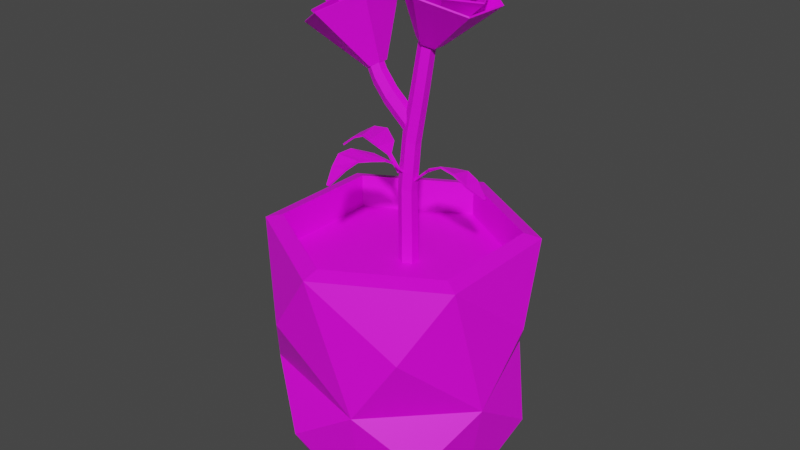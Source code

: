 # Source: SAKSI.blend  (saved by Blender 3.2.14; exported with 4.5.12 LTS)
import bpy
from mathutils import Matrix  # noqa: F401  (used for matrix-valued properties, if any)

bpy.ops.wm.read_factory_settings(use_empty=True)
scene = bpy.context.scene
scene.name = 'Scene'

# ---- collections
col_saks = bpy.data.collections.new('saksı'); scene.collection.children.link(col_saks)

# ---- images (referenced by path relative to the original .blend; pixels are not part of the script)
import os
ASSET_DIR = os.environ.get("B2B_ASSET_DIR", "")  # directory of the original .blend (textures are referenced by path, not embedded)
HERE = os.path.dirname(os.path.abspath(__file__))  # packed textures are extracted next to this script under _unpacked/

def load_image(name, relpath, width, height, colorspace="sRGB"):
    """Load a texture the original file referenced (path relative to the .blend, or extracted next to this script)."""
    p = next((c for c in (os.path.join(HERE, relpath), os.path.join(ASSET_DIR, relpath)) if relpath and os.path.exists(c)), "")
    if p:
        img = bpy.data.images.load(p, check_existing=True)
        img.name = name
    else:  # same state as the original file: an image datablock whose file is absent (Cycles renders it pink)
        img = bpy.data.images.new(name, width, height)
        img.source = "FILE"
        img.filepath = "//" + (relpath or name)
    img.colorspace_settings.name = colorspace
    return img
img_untitled_4_png_010 = load_image('Untitled-4.png.010', 'Untitled-4.png', 1024, 1024, 'sRGB')

# ---- materials (node trees are filled in below, after node groups)
mat_material_039 = bpy.data.materials.new('Material.039')
mat_material_039.use_transparent_shadow = False

# ---- material node trees
mat_material_039.use_nodes = True; mat_material_039.node_tree.nodes.clear()
_N = mat_material_039.node_tree.nodes; _L = mat_material_039.node_tree.links
n0 = _N.new('ShaderNodeBsdfPrincipled'); n0.name = 'Principled BSDF'; n0.location = (10, 300)
n0.distribution = 'GGX'
n0.subsurface_method = 'RANDOM_WALK_SKIN'
n0.inputs[3].default_value = 1.45
n0.inputs[27].default_value = (0.0, 0.0, 0.0, 1.0)
n0.inputs[28].default_value = 1.0
n1 = _N.new('ShaderNodeOutputMaterial'); n1.name = 'Material Output'; n1.location = (300, 300)
n2 = _N.new('ShaderNodeTexImage'); n2.name = 'Image Texture'; n2.location = (-347, 274)
n2.image = img_untitled_4_png_010
_L.new(n0.outputs[0], n1.inputs[0])
_L.new(n2.outputs[0], n0.inputs[0])
n1.is_active_output = True

# ---- world
world_world = bpy.data.worlds.new('World'); scene.world = world_world
world_world.use_nodes = True; world_world.node_tree.nodes.clear()
_N = world_world.node_tree.nodes; _L = world_world.node_tree.links
n0 = _N.new('ShaderNodeOutputWorld'); n0.name = 'World Output'; n0.location = (300, 300)
n1 = _N.new('ShaderNodeBackground'); n1.name = 'Background'; n1.location = (10, 300)
n1.inputs[0].default_value = (0.05088, 0.05088, 0.05088, 1.0)
_L.new(n1.outputs[0], n0.inputs[0])
n0.is_active_output = True
world_world.color = (0.05088, 0.05088, 0.05088)
world_world.use_sun_shadow = False
world_world.sun_shadow_jitter_overblur = 0.0

# ---- meshes
me_cylinder_007 = bpy.data.meshes.new('Cylinder.007')
me_cylinder_007.from_pydata([(0.02758, 0.01153, 0.4103), (0.04669, 0.04352, 0.4563), (0.0368, 0.005764, 0.4065), (0.0815, 0.02176, 0.4419), (0.0368, -0.005764, 0.4065), (0.0815, -0.02176, 0.4419), (0.02758, -0.01153, 0.4103), (0.04669, -0.04352, 0.4563), (0.01836, -0.005764, 0.4141), (0.01188, -0.02176, 0.4708), (0.01836, 0.005764, 0.4141), (0.01188, 0.02176, 0.4708), (0.02539, 0.008029, 0.416), (0.03392, 0.03031, 0.467), (0.03375, 0.007655, 0.4125), (0.06549, 0.0289, 0.4539), (0.03763, -0.0003744, 0.4109), (0.08015, -0.001413, 0.4478), (0.03315, -0.008029, 0.4128), (0.06323, -0.03031, 0.4548), (0.02479, -0.007655, 0.4162), (0.03166, -0.0289, 0.4679), (0.02091, 0.0003744, 0.4179), (0.01701, 0.001413, 0.474), (0.02527, 0.004468, 0.416), (0.03623, 0.01687, 0.4738), (0.03085, 0.005982, 0.4137), (0.05727, 0.02258, 0.465), (0.03484, 0.001514, 0.4121), (0.07235, 0.005713, 0.4588), (0.03327, -0.004468, 0.4127), (0.0664, -0.01687, 0.4612), (0.02769, -0.005982, 0.415), (0.04537, -0.02258, 0.47), (0.0237, -0.001514, 0.4167), (0.03029, -0.005713, 0.4762), (0.03356, 0.002958, 0.4322), (0.04258, 0.01116, 0.4746), (0.03725, 0.003959, 0.4307), (0.0565, 0.01495, 0.4689), (0.0399, 0.001002, 0.4296), (0.06649, 0.003782, 0.4647), (0.03885, -0.002958, 0.43), (0.06255, -0.01116, 0.4663), (0.03516, -0.003959, 0.4315), (0.04863, -0.01495, 0.4721), (0.03252, -0.001002, 0.4326), (0.03864, -0.003782, 0.4763), (0.03784, 0.001229, 0.4416), (0.04408, 0.004639, 0.4749), (0.03999, 0.002804, 0.4407), (0.0522, 0.01058, 0.4716), (0.04232, 0.001575, 0.4398), (0.06101, 0.005945, 0.4679), (0.04251, -0.001229, 0.4397), (0.06171, -0.004639, 0.4676), (0.04036, -0.002804, 0.4406), (0.05359, -0.01058, 0.471), (0.03802, -0.001575, 0.4415), (0.04477, -0.005945, 0.4747), (-0.00385, 0.1091, 0.2126), (-0.09957, 0.05387, 0.2145), (-0.09957, -0.05669, 0.2145), (-0.00385, -0.112, 0.2126), (0.09187, -0.05669, 0.2106), (0.09187, 0.05387, 0.2106), (0.004306, 0.007478, 0.1922), (-0.003595, 0.002916, 0.1923), (-0.003595, -0.006208, 0.1923), (0.004306, -0.01077, 0.1922), (0.01221, -0.006208, 0.192), (0.01221, 0.002916, 0.192), (0.02674, 0.005372, 0.4088), (0.02115, 0.001863, 0.4136), (0.02115, -0.005155, 0.4136), (0.02674, -0.008664, 0.4088), (0.03232, -0.005155, 0.4039), (0.03232, 0.001863, 0.4039), (0.02478, -0.005366, 0.3629), (0.01661, -0.005576, 0.3223), (0.01213, -0.005787, 0.2794), (0.01239, -0.005998, 0.2357), (0.01239, 0.002706, 0.2357), (0.01213, 0.002495, 0.2794), (0.01661, 0.002284, 0.3223), (0.02478, 0.002074, 0.3629), (0.01294, -0.005366, 0.3732), (0.003639, -0.005576, 0.3309), (-0.002112, -0.005787, 0.2836), (-0.002592, -0.005998, 0.2363), (0.004945, -0.01035, 0.236), (0.005013, -0.009928, 0.2816), (0.01013, -0.009507, 0.3266), (0.01886, -0.009085, 0.3681), (0.01886, 0.005793, 0.3681), (0.01013, 0.006215, 0.3266), (0.005013, 0.006636, 0.2816), (0.004945, 0.007057, 0.236), (-0.002592, 0.002706, 0.2363), (-0.002112, 0.002495, 0.2836), (0.003639, 0.002284, 0.3309), (0.01294, 0.002074, 0.3732), (0.03119, 0.003851, 0.4238), (0.02754, 0.001102, 0.4303), (0.02754, -0.004395, 0.4303), (0.03119, -0.007143, 0.4238), (0.03483, -0.004395, 0.4174), (0.03483, 0.001102, 0.4174), (0.008519, 0.003421, 0.3394), (0.006162, 0.0008877, 0.3323), (0.006162, -0.00418, 0.3323), (0.008519, -0.006714, 0.3394), (0.01088, -0.00418, 0.3466), (0.01088, 0.0008877, 0.3466), (-0.01167, 0.003421, 0.3578), (-0.01455, 0.0008877, 0.3511), (-0.01455, -0.00418, 0.3511), (-0.01167, -0.006714, 0.3578), (-0.00879, -0.00418, 0.3644), (-0.00879, 0.0008877, 0.3644), (-0.02274, 0.003421, 0.3722), (-0.02615, 0.0008877, 0.3661), (-0.02615, -0.00418, 0.3661), (-0.02274, -0.006714, 0.3722), (-0.01934, -0.00418, 0.3782), (-0.01934, 0.0008877, 0.3782), (-0.03086, 0.003421, 0.3895), (-0.03519, 0.0008877, 0.3851), (-0.03519, -0.00418, 0.3851), (-0.03086, -0.006714, 0.3895), (-0.02652, -0.00418, 0.394), (-0.02652, 0.0008877, 0.394), (-0.02732, 0.009064, 0.3811), (-0.05244, 0.04352, 0.4286), (-0.02038, 0.004532, 0.3848), (-0.01913, 0.02176, 0.4462), (-0.02038, -0.00453, 0.3848), (-0.01913, -0.02176, 0.4462), (-0.02732, -0.009062, 0.3811), (-0.05244, -0.04352, 0.4286), (-0.03426, -0.00453, 0.3775), (-0.08575, -0.02176, 0.411), (-0.03426, 0.004532, 0.3775), (-0.08575, 0.02176, 0.411), (-0.03293, 0.006313, 0.3847), (-0.06877, 0.03031, 0.4255), (-0.02664, 0.006018, 0.388), (-0.03856, 0.0289, 0.4415), (-0.02372, -0.0002934, 0.3895), (-0.02453, -0.001412, 0.4489), (-0.02709, -0.006311, 0.3878), (-0.04072, -0.03031, 0.4404), (-0.03338, -0.006017, 0.3844), (-0.07093, -0.02889, 0.4244), (-0.0363, 0.0002953, 0.3829), (-0.08496, 0.001414, 0.417), (-0.03301, 0.003513, 0.3846), (-0.07253, 0.01687, 0.4316), (-0.02882, 0.004703, 0.3868), (-0.0524, 0.02258, 0.4423), (-0.02582, 0.001191, 0.3884), (-0.03796, 0.005714, 0.4499), (-0.027, -0.003511, 0.3878), (-0.04365, -0.01686, 0.4469), (-0.03119, -0.004701, 0.3856), (-0.06378, -0.02258, 0.4363), (-0.0342, -0.001189, 0.384), (-0.07822, -0.005712, 0.4286), (-0.04301, 0.002326, 0.406), (-0.06916, 0.01116, 0.4371), (-0.04023, 0.003113, 0.4074), (-0.05584, 0.01495, 0.4441), (-0.03824, 0.0007885, 0.4085), (-0.04628, 0.003783, 0.4492), (-0.03903, -0.002324, 0.4081), (-0.05005, -0.01116, 0.4472), (-0.0418, -0.003112, 0.4066), (-0.06337, -0.01494, 0.4402), (-0.04379, -0.0007866, 0.4056), (-0.07293, -0.003781, 0.4351), (-0.04907, 0.000967, 0.418), (-0.06844, 0.00464, 0.4384), (-0.04745, 0.002205, 0.4188), (-0.06067, 0.01059, 0.4426), (-0.0457, 0.001239, 0.4198), (-0.05224, 0.005946, 0.447), (-0.04556, -0.0009651, 0.4199), (-0.05157, -0.004638, 0.4474), (-0.04718, -0.002203, 0.419), (-0.05934, -0.01058, 0.4433), (-0.04893, -0.001237, 0.4181), (-0.06777, -0.005944, 0.4388), (0.001763, -0.005348, 0.295), (-0.01072, -0.003355, 0.3077), (0.001259, -0.008761, 0.2953), (-0.01119, -0.00689, 0.3083), (-0.01892, 0.0101, 0.3125), (-0.01987, -0.009375, 0.3136), (-0.03476, 0.01997, 0.3173), (-0.03167, -0.00695, 0.3156), (-0.0481, 0.01813, 0.3166), (-0.04267, -0.003586, 0.3163), (-0.05827, 0.01135, 0.3103), (-0.05403, -0.00302, 0.3117), (-0.06933, 0.002035, 0.3006), (-0.06863, -0.0003562, 0.3006), (0.01127, -0.003072, 0.2886), (0.02441, -0.003072, 0.3003), (0.01127, 0.0002519, 0.2886), (0.02436, 0.0002519, 0.2999), (0.03376, -0.009256, 0.3077), (0.0331, 0.006436, 0.3034), (0.0479, -0.01166, 0.3138), (0.04632, 0.008837, 0.305), (0.06015, -0.01166, 0.3108), (0.0595, 0.008837, 0.3061), (0.07113, -0.008848, 0.302), (0.07113, 0.006028, 0.302), (0.08414, -0.002649, 0.2915), (0.08414, -0.0001714, 0.2915), (0.005772, -0.005048, 0.295), (0.0003553, -0.01663, 0.3075), (0.008886, -0.006545, 0.2952), (0.003601, -0.01814, 0.308), (-0.01485, -0.02058, 0.3124), (0.003481, -0.02727, 0.3131), (-0.0289, -0.03288, 0.3172), (-0.002297, -0.03785, 0.315), (-0.0311, -0.04615, 0.3163), (-0.008756, -0.04738, 0.3156), (-0.02772, -0.05774, 0.3097), (-0.01273, -0.05797, 0.3108), (-0.02224, -0.07088, 0.2996), (-0.01975, -0.07091, 0.2996), (-0.03769, 0.08656, 0.01062), (0.1005, 0.05853, 0.2379), (0.07049, 0.07641, 0.1162), (0.05382, 0.06165, 0.008617), (0.1005, -0.06135, 0.2379), (0.1071, -0.03199, 0.1154), (0.08344, -0.02618, 0.007963), (-0.003288, -0.1213, 0.2401), (0.03081, -0.1098, 0.117), (0.02171, -0.08938, 0.009411), (-0.1071, -0.06135, 0.2422), (-0.08206, -0.07922, 0.1193), (-0.0698, -0.06447, 0.01114), (-0.1071, 0.05853, 0.2422), (-0.1187, 0.02917, 0.1201), (-0.09942, 0.02336, 0.0117), (-0.003288, 0.1185, 0.2401), (-0.04239, 0.107, 0.1185), (0.01857, 0.1116, 0.07459), (0.03916, 0.1091, 0.1768), (0.115, 0.01358, 0.1763), (0.1075, 0.02881, 0.07278), (0.07086, -0.0979, 0.1784), (0.08281, -0.08535, 0.07328), (-0.04829, -0.112, 0.1786), (-0.03189, -0.1144, 0.07562), (-0.1241, -0.0164, 0.1811), (-0.1208, -0.03163, 0.07744), (-0.07989, 0.09508, 0.1815), (-0.09613, 0.08253, 0.07694), (0.08707, 0.05072, 0.2424), (0.08707, -0.05354, 0.2424), (-0.003203, -0.1057, 0.2442), (-0.09347, -0.05354, 0.246), (-0.09347, 0.05072, 0.246), (-0.003203, 0.1028, 0.2442), (0.08627, 0.05072, 0.2035), (0.08627, -0.05354, 0.2035), (-0.003997, -0.1057, 0.2053), (-0.09427, -0.05354, 0.2072), (-0.09427, 0.05072, 0.2072), (-0.003997, 0.1028, 0.2053), (0.02789, 0.01027, 0.4111), (0.047, 0.04226, 0.4571), (0.0361, 0.005133, 0.4076), (0.0808, 0.02113, 0.4431), (0.0361, -0.005133, 0.4076), (0.0808, -0.02113, 0.4431), (0.02789, -0.01027, 0.4111), (0.047, -0.04226, 0.4571), (0.01968, -0.005133, 0.4145), (0.0132, -0.02113, 0.4711), (0.01968, 0.005133, 0.4145), (0.0132, 0.02113, 0.4711), (0.02622, 0.00684, 0.4164), (0.03476, 0.02912, 0.4674), (0.03334, 0.006521, 0.4134), (0.06509, 0.02776, 0.4548), (0.03665, -0.000319, 0.412), (0.07916, -0.001358, 0.4489), (0.03283, -0.00684, 0.4136), (0.06291, -0.02912, 0.4557), (0.02571, -0.006521, 0.4166), (0.03258, -0.02776, 0.4683), (0.0224, 0.000319, 0.418), (0.0185, 0.001358, 0.4741), (0.02636, 0.003436, 0.4161), (0.03732, 0.01583, 0.4738), (0.03065, 0.0046, 0.4143), (0.05707, 0.0212, 0.4656), (0.03372, 0.001164, 0.413), (0.07123, 0.005364, 0.4597), (0.03251, -0.003436, 0.4135), (0.06565, -0.01583, 0.462), (0.02822, -0.0046, 0.4153), (0.0459, -0.0212, 0.4702), (0.02515, -0.001164, 0.4166), (0.03174, -0.005364, 0.4761), (0.03464, 0.001917, 0.4322), (0.04366, 0.01012, 0.4746), (0.03703, 0.002566, 0.4312), (0.05628, 0.01355, 0.4694), (0.03875, 0.0006493, 0.4305), (0.06534, 0.003429, 0.4656), (0.03807, -0.001917, 0.4307), (0.06177, -0.01012, 0.4671), (0.03568, -0.002566, 0.4317), (0.04914, -0.01355, 0.4723), (0.03397, -0.0006493, 0.4324), (0.04009, -0.003429, 0.4761), (0.03918, 0.0005906, 0.4414), (0.04542, 0.004001, 0.4748), (0.04022, 0.001348, 0.441), (0.05242, 0.009128, 0.4718), (0.04134, 0.0007569, 0.4405), (0.06002, 0.005127, 0.4687), (0.04143, -0.0005906, 0.4405), (0.06062, -0.004001, 0.4684), (0.04039, -0.001348, 0.4409), (0.05362, -0.009128, 0.4713), (0.03927, -0.0007569, 0.4414), (0.04602, -0.005127, 0.4745), (-0.00388, 0.1091, 0.2111), (-0.0996, 0.05387, 0.213), (-0.0996, -0.05669, 0.213), (-0.00388, -0.112, 0.2111), (0.09184, -0.05669, 0.2091), (0.09184, 0.05387, 0.2091), (0.004301, 0.005978, 0.1922), (-0.002297, 0.002165, 0.1923), (-0.002297, -0.005457, 0.1923), (0.004301, -0.009271, 0.1922), (0.01091, -0.005462, 0.192), (0.01091, 0.002169, 0.192), (0.02671, 0.003874, 0.4087), (0.02237, 0.001081, 0.4132), (0.02237, -0.004373, 0.4132), (0.02671, -0.007166, 0.4087), (0.03105, -0.004392, 0.4041), (0.03105, 0.0011, 0.4041), (0.02351, -0.004604, 0.3632), (0.01533, -0.004808, 0.3225), (0.01083, -0.005025, 0.2795), (0.01109, -0.005251, 0.2357), (0.01109, 0.001959, 0.2357), (0.01083, 0.001733, 0.2795), (0.01533, 0.001516, 0.3225), (0.02351, 0.001312, 0.3632), (0.0142, -0.004596, 0.3729), (0.004916, -0.004822, 0.3307), (-0.0008121, -0.005044, 0.2835), (-0.001294, -0.005246, 0.2363), (0.004939, -0.008849, 0.236), (0.005036, -0.008428, 0.2816), (0.01015, -0.008007, 0.3266), (0.01884, -0.007586, 0.3681), (0.01884, 0.004293, 0.3681), (0.01015, 0.004715, 0.3266), (0.005036, 0.005136, 0.2816), (0.004939, 0.005557, 0.236), (-0.001294, 0.001954, 0.2363), (-0.0008121, 0.001752, 0.2835), (0.004916, 0.001529, 0.3307), (0.0142, 0.001304, 0.3729), (0.0314, 0.00238, 0.4236), (0.02883, 0.0005289, 0.4298), (0.02883, -0.003821, 0.4298), (0.0314, -0.005672, 0.4236), (0.03362, -0.003527, 0.4176), (0.03362, 0.0002347, 0.4176), (0.008426, 0.004915, 0.3393), (0.005281, 0.001619, 0.3313), (0.005281, -0.004911, 0.3313), (0.008426, -0.008207, 0.3393), (0.01166, -0.005131, 0.3474), (0.01166, 0.001839, 0.3474), (-0.0117, 0.004921, 0.3577), (-0.01546, 0.001719, 0.3502), (-0.01546, -0.005011, 0.3502), (-0.0117, -0.008213, 0.3577), (-0.007886, -0.005052, 0.3653), (-0.007886, 0.00176, 0.3653), (-0.02279, 0.004921, 0.3722), (-0.02722, 0.001698, 0.3654), (-0.02722, -0.00499, 0.3654), (-0.02279, -0.008213, 0.3722), (-0.01828, -0.005036, 0.3789), (-0.01828, 0.001744, 0.3789), (-0.03073, 0.004915, 0.3896), (-0.03628, 0.001782, 0.3846), (-0.03628, -0.005074, 0.3846), (-0.03073, -0.008207, 0.3896), (-0.02533, -0.004896, 0.3945), (-0.02533, 0.001604, 0.3945), (-0.0277, 0.007801, 0.3818), (-0.05282, 0.04226, 0.4293), (-0.02173, 0.003901, 0.385), (-0.02048, 0.02113, 0.4464), (-0.02173, -0.003899, 0.385), (-0.02048, -0.02113, 0.4464), (-0.0277, -0.007799, 0.3818), (-0.05282, -0.04225, 0.4293), (-0.03367, -0.003899, 0.3787), (-0.08517, -0.02113, 0.4122), (-0.03367, 0.003901, 0.3787), (-0.08517, 0.02113, 0.4122), (-0.0327, 0.00513, 0.3856), (-0.06854, 0.02913, 0.4264), (-0.02759, 0.004891, 0.3883), (-0.03951, 0.02777, 0.4418), (-0.02521, -0.0002382, 0.3895), (-0.02603, -0.001357, 0.4489), (-0.02795, -0.005128, 0.3881), (-0.04159, -0.02912, 0.4407), (-0.03307, -0.004889, 0.3854), (-0.07062, -0.02777, 0.4253), (-0.03544, 0.0002401, 0.3841), (-0.0841, 0.001359, 0.4182), (-0.03234, 0.002484, 0.3855), (-0.07185, 0.01584, 0.4325), (-0.02938, 0.003325, 0.387), (-0.05295, 0.0212, 0.4425), (-0.02725, 0.000842, 0.3882), (-0.03939, 0.005365, 0.4497), (-0.02809, -0.002482, 0.3877), (-0.04474, -0.01584, 0.4468), (-0.03105, -0.003323, 0.3862), (-0.06364, -0.0212, 0.4368), (-0.03318, -0.0008402, 0.385), (-0.0772, -0.005363, 0.4297), (-0.04234, 0.001297, 0.4068), (-0.06849, 0.01014, 0.438), (-0.04079, 0.001735, 0.4076), (-0.05639, 0.01357, 0.4444), (-0.03968, 0.0004398, 0.4082), (-0.04772, 0.003434, 0.4489), (-0.04012, -0.001295, 0.408), (-0.05114, -0.01013, 0.4471), (-0.04166, -0.001734, 0.4072), (-0.06323, -0.01357, 0.4407), (-0.04277, -0.0004379, 0.4066), (-0.07191, -0.003432, 0.4361), (-0.04814, 0.0003406, 0.419), (-0.06751, 0.004014, 0.4394), (-0.04757, 0.0007759, 0.4193), (-0.06079, 0.009156, 0.443), (-0.04695, 0.0004362, 0.4196), (-0.05349, 0.005143, 0.4469), (-0.0469, -0.0003387, 0.4196), (-0.05292, -0.004012, 0.4472), (-0.04747, -0.000774, 0.4193), (-0.05964, -0.009154, 0.4436), (-0.04809, -0.0004343, 0.419), (-0.06693, -0.005142, 0.4397), (0.0006894, -0.005329, 0.294), (-0.01164, -0.003374, 0.3065), (0.0001846, -0.008742, 0.2943), (-0.01211, -0.006909, 0.3071), (-0.01939, 0.01009, 0.311), (-0.02044, -0.009397, 0.3122), (-0.03489, 0.02001, 0.3158), (-0.03189, -0.006926, 0.3141), (-0.04779, 0.01823, 0.3152), (-0.04242, -0.003494, 0.3148), (-0.0575, 0.0115, 0.309), (-0.05328, -0.002871, 0.3104), (-0.06842, 0.002207, 0.2994), (-0.06772, -0.0001841, 0.2994), (0.01226, -0.003122, 0.2875), (0.02527, -0.003258, 0.2991), (0.01226, 0.0002015, 0.2875), (0.02523, 7.201e-05, 0.2987), (0.03427, -0.009669, 0.3063), (0.03364, 0.006038, 0.302), (0.04801, -0.01214, 0.3123), (0.04647, 0.008359, 0.3035), (0.05976, -0.01201, 0.3094), (0.05909, 0.008489, 0.3047), (0.0703, -0.008957, 0.3007), (0.0703, 0.005918, 0.3007), (0.0832, -0.002649, 0.2903), (0.0832, -0.0001714, 0.2903), (0.005421, -0.006047, 0.2939), (8.581e-05, -0.01749, 0.3063), (0.008535, -0.007545, 0.2941), (0.00333, -0.019, 0.3068), (-0.015, -0.021, 0.311), (0.003314, -0.02779, 0.3117), (-0.02899, -0.03297, 0.3157), (-0.002408, -0.03803, 0.3135), (-0.03112, -0.0458, 0.3148), (-0.00879, -0.04708, 0.3141), (-0.02766, -0.05694, 0.3084), (-0.01267, -0.05719, 0.3095), (-0.02215, -0.06993, 0.2985), (-0.01966, -0.06997, 0.2984), (-0.03733, 0.08524, 0.01124), (0.09942, 0.05789, 0.2371), (0.06945, 0.07533, 0.1163), (0.0529, 0.06065, 0.009238), (0.09942, -0.06075, 0.2371), (0.1056, -0.03165, 0.1156), (0.08212, -0.02588, 0.008625), (-0.003298, -0.12, 0.2392), (0.03042, -0.1084, 0.1171), (0.02138, -0.08806, 0.01004), (-0.106, -0.06071, 0.2413), (-0.08102, -0.07814, 0.1194), (-0.06885, -0.06347, 0.01173), (-0.106, 0.05793, 0.2413), (-0.1172, 0.02883, 0.1201), (-0.09808, 0.02306, 0.01231), (-0.003312, 0.1172, 0.2392), (-0.04199, 0.1055, 0.1186), (0.01819, 0.1102, 0.0747), (0.03859, 0.1078, 0.1769), (0.1136, 0.01334, 0.1763), (0.106, 0.02834, 0.07291), (0.06995, -0.0967, 0.1784), (0.08175, -0.0843, 0.07342), (-0.04771, -0.1106, 0.1787), (-0.0315, -0.113, 0.07572), (-0.1226, -0.01616, 0.1812), (-0.1194, -0.03116, 0.07752), (-0.07898, 0.09388, 0.1815), (-0.09506, 0.08148, 0.07703), (0.08754, 0.05101, 0.241), (0.08754, -0.05383, 0.241), (-0.003232, -0.1062, 0.2428), (-0.09401, -0.05383, 0.2447), (-0.09401, 0.05101, 0.2447), (-0.003231, 0.1034, 0.2428), (0.08757, 0.05147, 0.2035), (0.08757, -0.05429, 0.2035), (-0.003997, -0.1072, 0.2053), (-0.09557, -0.05429, 0.2072), (-0.09557, 0.05147, 0.2072), (-0.003997, 0.1043, 0.2053)], [], [(0, 1, 3, 2), (2, 3, 5, 4), (4, 5, 7, 6), (6, 7, 9, 8), (8, 9, 11, 10), (10, 11, 1, 0), (12, 13, 15, 14), (14, 15, 17, 16), (16, 17, 19, 18), (18, 19, 21, 20), (20, 21, 23, 22), (22, 23, 13, 12), (24, 25, 27, 26), (26, 27, 29, 28), (28, 29, 31, 30), (30, 31, 33, 32), (32, 33, 35, 34), (34, 35, 25, 24), (36, 37, 39, 38), (38, 39, 41, 40), (40, 41, 43, 42), (42, 43, 45, 44), (44, 45, 47, 46), (46, 47, 37, 36), (48, 49, 51, 50), (50, 51, 53, 52), (52, 53, 55, 54), (54, 55, 57, 56), (56, 57, 59, 58), (58, 59, 49, 48), (60, 63, 64, 65), (61, 62, 63, 60), (78, 85, 77, 76), (86, 93, 75, 74), (94, 101, 73, 72), (85, 94, 72, 77), (93, 78, 76, 75), (101, 86, 74, 73), (67, 68, 89, 98), (98, 89, 88, 99), (99, 88, 87, 100), (100, 87, 86, 101), (69, 70, 81, 90), (90, 81, 80, 91), (91, 80, 79, 92), (92, 79, 78, 93), (71, 66, 97, 82), (82, 97, 96, 83), (83, 96, 95, 84), (84, 95, 94, 85), (66, 67, 98, 97), (97, 98, 99, 96), (96, 99, 100, 95), (95, 100, 101, 94), (68, 69, 90, 89), (89, 90, 91, 88), (88, 91, 92, 87), (87, 92, 93, 86), (70, 71, 82, 81), (81, 82, 83, 80), (80, 83, 84, 79), (79, 84, 85, 78), (74, 75, 105, 104), (72, 73, 103, 102), (77, 72, 102, 107), (75, 76, 106, 105), (73, 74, 104, 103), (76, 77, 107, 106), (111, 110, 116, 117), (109, 108, 114, 115), (108, 113, 119, 114), (112, 111, 117, 118), (110, 109, 115, 116), (113, 112, 118, 119), (114, 119, 125, 120), (118, 117, 123, 124), (116, 115, 121, 122), (119, 118, 124, 125), (117, 116, 122, 123), (115, 114, 120, 121), (125, 124, 130, 131), (123, 122, 128, 129), (121, 120, 126, 127), (120, 125, 131, 126), (124, 123, 129, 130), (122, 121, 127, 128), (132, 133, 135, 134), (134, 135, 137, 136), (136, 137, 139, 138), (138, 139, 141, 140), (140, 141, 143, 142), (142, 143, 133, 132), (144, 145, 147, 146), (146, 147, 149, 148), (148, 149, 151, 150), (150, 151, 153, 152), (152, 153, 155, 154), (154, 155, 145, 144), (156, 157, 159, 158), (158, 159, 161, 160), (160, 161, 163, 162), (162, 163, 165, 164), (164, 165, 167, 166), (166, 167, 157, 156), (168, 169, 171, 170), (170, 171, 173, 172), (172, 173, 175, 174), (174, 175, 177, 176), (176, 177, 179, 178), (178, 179, 169, 168), (180, 181, 183, 182), (182, 183, 185, 184), (184, 185, 187, 186), (186, 187, 189, 188), (188, 189, 191, 190), (190, 191, 181, 180), (192, 193, 195, 194), (195, 193, 196, 197), (197, 196, 198, 199), (199, 198, 200, 201), (201, 200, 202, 203), (203, 202, 204, 205), (206, 207, 209, 208), (209, 207, 210, 211), (211, 210, 212, 213), (213, 212, 214, 215), (215, 214, 216, 217), (217, 216, 218, 219), (220, 221, 223, 222), (223, 221, 224, 225), (225, 224, 226, 227), (227, 226, 228, 229), (229, 228, 230, 231), (231, 230, 232, 233), (251, 250, 253), (236, 235, 254), (237, 236, 255), (239, 238, 256), (240, 239, 257), (242, 241, 258), (243, 242, 259), (245, 244, 260), (246, 245, 261), (248, 247, 262), (249, 248, 263), (234, 251, 252), (251, 236, 252), (236, 237, 252), (237, 234, 252), (250, 235, 253), (235, 236, 253), (236, 251, 253), (235, 238, 254), (238, 239, 254), (239, 236, 254), (236, 239, 255), (239, 240, 255), (240, 237, 255), (238, 241, 256), (241, 242, 256), (242, 239, 256), (239, 242, 257), (242, 243, 257), (243, 240, 257), (241, 244, 258), (244, 245, 258), (245, 242, 258), (242, 245, 259), (245, 246, 259), (246, 243, 259), (244, 247, 260), (247, 248, 260), (248, 245, 260), (245, 248, 261), (248, 249, 261), (249, 246, 261), (247, 250, 262), (250, 251, 262), (251, 248, 262), (248, 251, 263), (251, 234, 263), (234, 249, 263), (235, 250, 269, 264), (241, 238, 265, 266), (244, 241, 266, 267), (247, 244, 267, 268), (250, 247, 268, 269), (238, 235, 264, 265), (266, 265, 271, 272), (269, 268, 274, 275), (267, 266, 272, 273), (265, 264, 270, 271), (264, 269, 275, 270), (268, 267, 273, 274), (276, 278, 279, 277), (278, 280, 281, 279), (280, 282, 283, 281), (282, 284, 285, 283), (284, 286, 287, 285), (286, 276, 277, 287), (288, 290, 291, 289), (290, 292, 293, 291), (292, 294, 295, 293), (294, 296, 297, 295), (296, 298, 299, 297), (298, 288, 289, 299), (300, 302, 303, 301), (302, 304, 305, 303), (304, 306, 307, 305), (306, 308, 309, 307), (308, 310, 311, 309), (310, 300, 301, 311), (312, 314, 315, 313), (314, 316, 317, 315), (316, 318, 319, 317), (318, 320, 321, 319), (320, 322, 323, 321), (322, 312, 313, 323), (324, 326, 327, 325), (326, 328, 329, 327), (328, 330, 331, 329), (330, 332, 333, 331), (332, 334, 335, 333), (334, 324, 325, 335), (336, 341, 340, 339), (337, 336, 339, 338), (354, 352, 353, 361), (362, 350, 351, 369), (370, 348, 349, 377), (361, 353, 348, 370), (369, 351, 352, 354), (377, 349, 350, 362), (343, 374, 365, 344), (374, 375, 364, 365), (375, 376, 363, 364), (376, 377, 362, 363), (345, 366, 357, 346), (366, 367, 356, 357), (367, 368, 355, 356), (368, 369, 354, 355), (347, 358, 373, 342), (358, 359, 372, 373), (359, 360, 371, 372), (360, 361, 370, 371), (342, 373, 374, 343), (373, 372, 375, 374), (372, 371, 376, 375), (371, 370, 377, 376), (344, 365, 366, 345), (365, 364, 367, 366), (364, 363, 368, 367), (363, 362, 369, 368), (346, 357, 358, 347), (357, 356, 359, 358), (356, 355, 360, 359), (355, 354, 361, 360), (350, 380, 381, 351), (348, 378, 379, 349), (353, 383, 378, 348), (351, 381, 382, 352), (349, 379, 380, 350), (352, 382, 383, 353), (387, 393, 392, 386), (385, 391, 390, 384), (384, 390, 395, 389), (388, 394, 393, 387), (386, 392, 391, 385), (389, 395, 394, 388), (390, 396, 401, 395), (394, 400, 399, 393), (392, 398, 397, 391), (395, 401, 400, 394), (393, 399, 398, 392), (391, 397, 396, 390), (401, 407, 406, 400), (399, 405, 404, 398), (397, 403, 402, 396), (396, 402, 407, 401), (400, 406, 405, 399), (398, 404, 403, 397), (408, 410, 411, 409), (410, 412, 413, 411), (412, 414, 415, 413), (414, 416, 417, 415), (416, 418, 419, 417), (418, 408, 409, 419), (420, 422, 423, 421), (422, 424, 425, 423), (424, 426, 427, 425), (426, 428, 429, 427), (428, 430, 431, 429), (430, 420, 421, 431), (432, 434, 435, 433), (434, 436, 437, 435), (436, 438, 439, 437), (438, 440, 441, 439), (440, 442, 443, 441), (442, 432, 433, 443), (444, 446, 447, 445), (446, 448, 449, 447), (448, 450, 451, 449), (450, 452, 453, 451), (452, 454, 455, 453), (454, 444, 445, 455), (456, 458, 459, 457), (458, 460, 461, 459), (460, 462, 463, 461), (462, 464, 465, 463), (464, 466, 467, 465), (466, 456, 457, 467), (468, 470, 471, 469), (471, 473, 472, 469), (473, 475, 474, 472), (475, 477, 476, 474), (477, 479, 478, 476), (479, 481, 480, 478), (482, 484, 485, 483), (485, 487, 486, 483), (487, 489, 488, 486), (489, 491, 490, 488), (491, 493, 492, 490), (493, 495, 494, 492), (496, 498, 499, 497), (499, 501, 500, 497), (501, 503, 502, 500), (503, 505, 504, 502), (505, 507, 506, 504), (507, 509, 508, 506), (527, 529, 526), (512, 530, 511), (513, 531, 512), (515, 532, 514), (516, 533, 515), (518, 534, 517), (519, 535, 518), (521, 536, 520), (522, 537, 521), (524, 538, 523), (525, 539, 524), (510, 528, 527), (527, 528, 512), (512, 528, 513), (513, 528, 510), (526, 529, 511), (511, 529, 512), (512, 529, 527), (511, 530, 514), (514, 530, 515), (515, 530, 512), (512, 531, 515), (515, 531, 516), (516, 531, 513), (514, 532, 517), (517, 532, 518), (518, 532, 515), (515, 533, 518), (518, 533, 519), (519, 533, 516), (517, 534, 520), (520, 534, 521), (521, 534, 518), (518, 535, 521), (521, 535, 522), (522, 535, 519), (520, 536, 523), (523, 536, 524), (524, 536, 521), (521, 537, 524), (524, 537, 525), (525, 537, 522), (523, 538, 526), (526, 538, 527), (527, 538, 524), (524, 539, 527), (527, 539, 510), (510, 539, 525), (511, 540, 545, 526), (517, 542, 541, 514), (520, 543, 542, 517), (523, 544, 543, 520), (526, 545, 544, 523), (514, 541, 540, 511), (542, 548, 547, 541), (545, 551, 550, 544), (543, 549, 548, 542), (541, 547, 546, 540), (540, 546, 551, 545), (544, 550, 549, 543), (0, 2, 278, 276), (3, 1, 277, 279), (2, 4, 280, 278), (5, 3, 279, 281), (4, 6, 282, 280), (7, 5, 281, 283), (6, 8, 284, 282), (9, 7, 283, 285), (8, 10, 286, 284), (11, 9, 285, 287), (10, 0, 276, 286), (1, 11, 287, 277), (12, 14, 290, 288), (15, 13, 289, 291), (14, 16, 292, 290), (17, 15, 291, 293), (16, 18, 294, 292), (19, 17, 293, 295), (18, 20, 296, 294), (21, 19, 295, 297), (20, 22, 298, 296), (23, 21, 297, 299), (22, 12, 288, 298), (13, 23, 299, 289), (24, 26, 302, 300), (27, 25, 301, 303), (26, 28, 304, 302), (29, 27, 303, 305), (28, 30, 306, 304), (31, 29, 305, 307), (30, 32, 308, 306), (33, 31, 307, 309), (32, 34, 310, 308), (35, 33, 309, 311), (34, 24, 300, 310), (25, 35, 311, 301), (36, 38, 314, 312), (39, 37, 313, 315), (38, 40, 316, 314), (41, 39, 315, 317), (40, 42, 318, 316), (43, 41, 317, 319), (42, 44, 320, 318), (45, 43, 319, 321), (44, 46, 322, 320), (47, 45, 321, 323), (46, 36, 312, 322), (37, 47, 323, 313), (48, 50, 326, 324), (51, 49, 325, 327), (50, 52, 328, 326), (53, 51, 327, 329), (52, 54, 330, 328), (55, 53, 329, 331), (54, 56, 332, 330), (57, 55, 331, 333), (56, 58, 334, 332), (59, 57, 333, 335), (58, 48, 324, 334), (49, 59, 335, 325), (61, 60, 336, 337), (62, 61, 337, 338), (63, 62, 338, 339), (64, 63, 339, 340), (65, 64, 340, 341), (60, 65, 341, 336), (67, 66, 342, 343), (68, 67, 343, 344), (69, 68, 344, 345), (70, 69, 345, 346), (71, 70, 346, 347), (66, 71, 347, 342), (102, 103, 379, 378), (103, 104, 380, 379), (104, 105, 381, 380), (105, 106, 382, 381), (106, 107, 383, 382), (107, 102, 378, 383), (108, 109, 385, 384), (109, 110, 386, 385), (110, 111, 387, 386), (111, 112, 388, 387), (112, 113, 389, 388), (113, 108, 384, 389), (127, 126, 402, 403), (128, 127, 403, 404), (129, 128, 404, 405), (130, 129, 405, 406), (131, 130, 406, 407), (126, 131, 407, 402), (132, 134, 410, 408), (135, 133, 409, 411), (134, 136, 412, 410), (137, 135, 411, 413), (136, 138, 414, 412), (139, 137, 413, 415), (138, 140, 416, 414), (141, 139, 415, 417), (140, 142, 418, 416), (143, 141, 417, 419), (142, 132, 408, 418), (133, 143, 419, 409), (144, 146, 422, 420), (147, 145, 421, 423), (146, 148, 424, 422), (149, 147, 423, 425), (148, 150, 426, 424), (151, 149, 425, 427), (150, 152, 428, 426), (153, 151, 427, 429), (152, 154, 430, 428), (155, 153, 429, 431), (154, 144, 420, 430), (145, 155, 431, 421), (156, 158, 434, 432), (159, 157, 433, 435), (158, 160, 436, 434), (161, 159, 435, 437), (160, 162, 438, 436), (163, 161, 437, 439), (162, 164, 440, 438), (165, 163, 439, 441), (164, 166, 442, 440), (167, 165, 441, 443), (166, 156, 432, 442), (157, 167, 443, 433), (168, 170, 446, 444), (171, 169, 445, 447), (170, 172, 448, 446), (173, 171, 447, 449), (172, 174, 450, 448), (175, 173, 449, 451), (174, 176, 452, 450), (177, 175, 451, 453), (176, 178, 454, 452), (179, 177, 453, 455), (178, 168, 444, 454), (169, 179, 455, 445), (180, 182, 458, 456), (183, 181, 457, 459), (182, 184, 460, 458), (185, 183, 459, 461), (184, 186, 462, 460), (187, 185, 461, 463), (186, 188, 464, 462), (189, 187, 463, 465), (188, 190, 466, 464), (191, 189, 465, 467), (190, 180, 456, 466), (181, 191, 467, 457), (192, 194, 470, 468), (193, 192, 468, 469), (194, 195, 471, 470), (195, 197, 473, 471), (196, 193, 469, 472), (197, 199, 475, 473), (198, 196, 472, 474), (199, 201, 477, 475), (200, 198, 474, 476), (201, 203, 479, 477), (202, 200, 476, 478), (205, 204, 480, 481), (203, 205, 481, 479), (204, 202, 478, 480), (206, 208, 484, 482), (207, 206, 482, 483), (208, 209, 485, 484), (209, 211, 487, 485), (210, 207, 483, 486), (211, 213, 489, 487), (212, 210, 486, 488), (213, 215, 491, 489), (214, 212, 488, 490), (215, 217, 493, 491), (216, 214, 490, 492), (219, 218, 494, 495), (217, 219, 495, 493), (218, 216, 492, 494), (220, 222, 498, 496), (221, 220, 496, 497), (222, 223, 499, 498), (223, 225, 501, 499), (224, 221, 497, 500), (225, 227, 503, 501), (226, 224, 500, 502), (227, 229, 505, 503), (228, 226, 502, 504), (229, 231, 507, 505), (230, 228, 504, 506), (233, 232, 508, 509), (231, 233, 509, 507), (232, 230, 506, 508), (234, 237, 513, 510), (237, 240, 516, 513), (240, 243, 519, 516), (243, 246, 522, 519), (246, 249, 525, 522), (249, 234, 510, 525), (271, 270, 546, 547), (272, 271, 547, 548), (273, 272, 548, 549), (274, 273, 549, 550), (275, 274, 550, 551), (270, 275, 551, 546)])
_uv = me_cylinder_007.uv_layers.new(name='UVMap')
_uv.uv.foreach_set('vector', [0.5016, 0.7366, 0.5016, 0.8874, 0.5016, 0.8428, 0.5016, 0.7248, 0.5016, 0.7248, 0.5016, 0.8428, 0.5016, 0.8428, 0.5016, 0.7248, 0.5016, 0.7248, 0.5016, 0.8428, 0.5016, 0.8874, 0.5016, 0.7366, 0.5016, 0.7366, 0.5016, 0.8874, 0.5016, 0.932, 0.5016, 0.7484, 0.5016, 0.7484, 0.5016, 0.932, 0.5016, 0.932, 0.5016, 0.7484, 0.5016, 0.7484, 0.5016, 0.932, 0.5016, 0.8874, 0.5016, 0.7366, 0.5016, 0.755, 0.5016, 0.921, 0.5016, 0.8806, 0.5016, 0.7442, 0.5016, 0.7442, 0.5016, 0.8806, 0.5016, 0.8618, 0.5016, 0.7393, 0.5016, 0.7393, 0.5016, 0.8618, 0.5016, 0.8835, 0.5016, 0.745, 0.5016, 0.745, 0.5016, 0.8835, 0.5016, 0.9239, 0.5016, 0.7557, 0.5016, 0.7557, 0.5016, 0.9239, 0.5016, 0.9427, 0.5016, 0.7607, 0.5016, 0.7607, 0.5016, 0.9427, 0.5016, 0.921, 0.5016, 0.755, 0.5016, 0.7551, 0.5016, 0.9432, 0.5016, 0.9163, 0.5016, 0.748, 0.5016, 0.748, 0.5016, 0.9163, 0.5016, 0.8969, 0.5016, 0.7428, 0.5016, 0.7428, 0.5016, 0.8969, 0.5016, 0.9045, 0.5016, 0.7449, 0.5016, 0.7449, 0.5016, 0.9045, 0.5016, 0.9315, 0.5016, 0.752, 0.5016, 0.752, 0.5016, 0.9315, 0.5016, 0.9508, 0.5016, 0.7571, 0.5016, 0.7571, 0.5016, 0.9508, 0.5016, 0.9432, 0.5016, 0.7551, 0.5016, 0.8081, 0.5016, 0.9465, 0.5016, 0.9287, 0.5016, 0.8034, 0.5016, 0.8034, 0.5016, 0.9287, 0.5016, 0.9159, 0.5016, 0.8, 0.5016, 0.8, 0.5016, 0.9159, 0.5016, 0.9209, 0.5016, 0.8013, 0.5016, 0.8013, 0.5016, 0.9209, 0.5016, 0.9388, 0.5016, 0.806, 0.5016, 0.806, 0.5016, 0.9388, 0.5016, 0.9516, 0.5016, 0.8094, 0.5016, 0.8094, 0.5016, 0.9516, 0.5016, 0.9465, 0.5016, 0.8081, 0.5016, 0.839, 0.5016, 0.9476, 0.5016, 0.9372, 0.5016, 0.8362, 0.5016, 0.8362, 0.5016, 0.9372, 0.5016, 0.9259, 0.5016, 0.8332, 0.5016, 0.8332, 0.5016, 0.9259, 0.5016, 0.925, 0.5016, 0.833, 0.5016, 0.833, 0.5016, 0.925, 0.5016, 0.9354, 0.5016, 0.8357, 0.5016, 0.8357, 0.5016, 0.9354, 0.5016, 0.9467, 0.5016, 0.8387, 0.5016, 0.8387, 0.5016, 0.9467, 0.5016, 0.9476, 0.5016, 0.839, 0.904, 0.4631, 0.904, 0.4631, 0.97, 0.4631, 0.97, 0.4631, 0.838, 0.4631, 0.838, 0.4631, 0.904, 0.4631, 0.904, 0.4631, 0.2971, 0.3606, 0.2971, 0.3606, 0.2971, 0.4219, 0.2971, 0.4219, 0.2971, 0.3756, 0.2971, 0.3681, 0.2971, 0.429, 0.2971, 0.436, 0.2971, 0.3681, 0.2971, 0.3756, 0.2971, 0.436, 0.2971, 0.429, 0.2971, 0.3606, 0.2971, 0.3681, 0.2971, 0.429, 0.2971, 0.4219, 0.2971, 0.3681, 0.2971, 0.3606, 0.2971, 0.4219, 0.2971, 0.429, 0.2971, 0.3756, 0.2971, 0.3756, 0.2971, 0.436, 0.2971, 0.436, 0.2971, 0.1055, 0.2971, 0.1055, 0.2971, 0.171, 0.2971, 0.171, 0.2971, 0.171, 0.2971, 0.171, 0.2971, 0.2416, 0.2971, 0.2416, 0.2971, 0.2416, 0.2971, 0.2416, 0.2971, 0.3123, 0.2971, 0.3123, 0.2971, 0.3123, 0.2971, 0.3123, 0.2971, 0.3756, 0.2971, 0.3756, 0.2971, 0.1055, 0.2971, 0.1055, 0.2971, 0.1706, 0.2971, 0.1709, 0.2971, 0.1709, 0.2971, 0.1706, 0.2971, 0.2358, 0.2971, 0.2388, 0.2971, 0.2388, 0.2971, 0.2358, 0.2971, 0.2998, 0.2971, 0.3061, 0.2971, 0.3061, 0.2971, 0.2998, 0.2971, 0.3606, 0.2971, 0.3681, 0.2971, 0.1055, 0.2971, 0.1055, 0.2971, 0.1709, 0.2971, 0.1706, 0.2971, 0.1706, 0.2971, 0.1709, 0.2971, 0.2388, 0.2971, 0.2358, 0.2971, 0.2358, 0.2971, 0.2388, 0.2971, 0.3061, 0.2971, 0.2998, 0.2971, 0.2998, 0.2971, 0.3061, 0.2971, 0.3681, 0.2971, 0.3606, 0.2971, 0.1055, 0.2971, 0.1055, 0.2971, 0.171, 0.2971, 0.1709, 0.2971, 0.1709, 0.2971, 0.171, 0.2971, 0.2416, 0.2971, 0.2388, 0.2971, 0.2388, 0.2971, 0.2416, 0.2971, 0.3123, 0.2971, 0.3061, 0.2971, 0.3061, 0.2971, 0.3123, 0.2971, 0.3756, 0.2971, 0.3681, 0.2971, 0.1055, 0.2971, 0.1055, 0.2971, 0.1709, 0.2971, 0.171, 0.2971, 0.171, 0.2971, 0.1709, 0.2971, 0.2388, 0.2971, 0.2416, 0.2971, 0.2416, 0.2971, 0.2388, 0.2971, 0.3061, 0.2971, 0.3123, 0.2971, 0.3123, 0.2971, 0.3061, 0.2971, 0.3681, 0.2971, 0.3756, 0.2971, 0.1055, 0.2971, 0.1055, 0.2971, 0.1706, 0.2971, 0.1706, 0.2971, 0.1706, 0.2971, 0.1706, 0.2971, 0.2358, 0.2971, 0.2358, 0.2971, 0.2358, 0.2971, 0.2358, 0.2971, 0.2998, 0.2971, 0.2998, 0.2971, 0.2998, 0.2971, 0.2998, 0.2971, 0.3606, 0.2971, 0.3606, 0.2971, 0.436, 0.2971, 0.429, 0.2971, 0.4516, 0.2971, 0.4611, 0.2971, 0.429, 0.2971, 0.436, 0.2971, 0.4611, 0.2971, 0.4516, 0.2971, 0.4219, 0.2971, 0.429, 0.2971, 0.4516, 0.2971, 0.4421, 0.2971, 0.429, 0.2971, 0.4219, 0.2971, 0.4421, 0.2971, 0.4516, 0.2971, 0.436, 0.2971, 0.436, 0.2971, 0.4611, 0.2971, 0.4611, 0.2971, 0.4219, 0.2971, 0.4219, 0.2971, 0.4421, 0.2971, 0.4421, 0.2971, 0.3251, 0.2971, 0.3144, 0.2971, 0.3417, 0.2971, 0.3518, 0.2971, 0.3144, 0.2971, 0.3251, 0.2971, 0.3518, 0.2971, 0.3417, 0.2971, 0.3251, 0.2971, 0.3358, 0.2971, 0.3618, 0.2971, 0.3518, 0.2971, 0.3358, 0.2971, 0.3251, 0.2971, 0.3518, 0.2971, 0.3618, 0.2971, 0.3144, 0.2971, 0.3144, 0.2971, 0.3417, 0.2971, 0.3417, 0.2971, 0.3358, 0.2971, 0.3358, 0.2971, 0.3618, 0.2971, 0.3618, 0.2971, 0.3518, 0.2971, 0.3618, 0.2971, 0.3821, 0.2971, 0.3729, 0.2971, 0.3618, 0.2971, 0.3518, 0.2971, 0.3729, 0.2971, 0.3821, 0.2971, 0.3417, 0.2971, 0.3417, 0.2971, 0.3638, 0.2971, 0.3638, 0.2971, 0.3618, 0.2971, 0.3618, 0.2971, 0.3821, 0.2971, 0.3821, 0.2971, 0.3518, 0.2971, 0.3417, 0.2971, 0.3638, 0.2971, 0.3729, 0.2971, 0.3417, 0.2971, 0.3518, 0.2971, 0.3729, 0.2971, 0.3638, 0.2971, 0.3821, 0.2971, 0.3821, 0.2971, 0.4053, 0.2971, 0.4053, 0.2971, 0.3729, 0.2971, 0.3638, 0.2971, 0.3918, 0.2971, 0.3986, 0.2971, 0.3638, 0.2971, 0.3729, 0.2971, 0.3986, 0.2971, 0.3918, 0.2971, 0.3729, 0.2971, 0.3821, 0.2971, 0.4053, 0.2971, 0.3986, 0.2971, 0.3821, 0.2971, 0.3729, 0.2971, 0.3986, 0.2971, 0.4053, 0.2971, 0.3638, 0.2971, 0.3638, 0.2971, 0.3918, 0.2971, 0.3918, 0.5016, 0.6382, 0.5016, 0.7908, 0.5016, 0.8502, 0.5016, 0.6506, 0.5016, 0.6506, 0.5016, 0.8502, 0.5016, 0.8502, 0.5016, 0.6506, 0.5016, 0.6506, 0.5016, 0.8502, 0.5016, 0.7908, 0.5016, 0.6382, 0.5016, 0.6382, 0.5016, 0.7908, 0.5016, 0.7313, 0.5016, 0.6259, 0.5016, 0.6259, 0.5016, 0.7313, 0.5016, 0.7313, 0.5016, 0.6259, 0.5016, 0.6259, 0.5016, 0.7313, 0.5016, 0.7908, 0.5016, 0.6382, 0.5016, 0.6493, 0.5016, 0.7797, 0.5016, 0.8336, 0.5016, 0.6606, 0.5016, 0.6606, 0.5016, 0.8336, 0.5016, 0.8586, 0.5016, 0.6658, 0.5016, 0.6658, 0.5016, 0.8586, 0.5016, 0.8298, 0.5016, 0.6598, 0.5016, 0.6598, 0.5016, 0.8298, 0.5016, 0.7758, 0.5016, 0.6485, 0.5016, 0.6485, 0.5016, 0.7758, 0.5016, 0.7508, 0.5016, 0.6433, 0.5016, 0.6433, 0.5016, 0.7508, 0.5016, 0.7797, 0.5016, 0.6493, 0.5016, 0.6492, 0.5016, 0.7993, 0.5016, 0.8352, 0.5016, 0.6567, 0.5016, 0.6567, 0.5016, 0.8352, 0.5016, 0.8609, 0.5016, 0.662, 0.5016, 0.662, 0.5016, 0.8609, 0.5016, 0.8508, 0.5016, 0.6599, 0.5016, 0.6599, 0.5016, 0.8508, 0.5016, 0.8149, 0.5016, 0.6524, 0.5016, 0.6524, 0.5016, 0.8149, 0.5016, 0.7891, 0.5016, 0.6471, 0.5016, 0.6471, 0.5016, 0.7891, 0.5016, 0.7993, 0.5016, 0.6492, 0.5016, 0.7179, 0.5016, 0.8172, 0.5016, 0.841, 0.5016, 0.7228, 0.5016, 0.7228, 0.5016, 0.841, 0.5016, 0.858, 0.5016, 0.7264, 0.5016, 0.7264, 0.5016, 0.858, 0.5016, 0.8513, 0.5016, 0.725, 0.5016, 0.725, 0.5016, 0.8513, 0.5016, 0.8275, 0.5016, 0.72, 0.5016, 0.72, 0.5016, 0.8275, 0.5016, 0.8105, 0.5016, 0.7165, 0.5016, 0.7165, 0.5016, 0.8105, 0.5016, 0.8172, 0.5016, 0.7179, 0.5016, 0.7565, 0.5016, 0.8216, 0.5016, 0.8355, 0.5016, 0.7594, 0.5016, 0.7594, 0.5016, 0.8355, 0.5016, 0.8505, 0.5016, 0.7625, 0.5016, 0.7625, 0.5016, 0.8505, 0.5016, 0.8517, 0.5016, 0.7628, 0.5016, 0.7628, 0.5016, 0.8517, 0.5016, 0.8379, 0.5016, 0.7599, 0.5016, 0.7599, 0.5016, 0.8379, 0.5016, 0.8228, 0.5016, 0.7567, 0.5016, 0.7567, 0.5016, 0.8228, 0.5016, 0.8216, 0.5016, 0.7565, 0.2971, 0.2587, 0.2971, 0.2773, 0.2971, 0.2781, 0.2971, 0.2592, 0.2971, 0.2781, 0.2971, 0.2773, 0.2971, 0.2841, 0.2971, 0.2858, 0.2971, 0.2858, 0.2971, 0.2841, 0.2971, 0.2908, 0.2971, 0.2884, 0.2971, 0.2884, 0.2971, 0.2908, 0.2971, 0.2894, 0.2971, 0.2891, 0.2971, 0.2891, 0.2971, 0.2894, 0.2971, 0.2796, 0.2971, 0.2818, 0.2971, 0.2818, 0.2971, 0.2796, 0.2971, 0.2649, 0.2971, 0.2649, 0.2971, 0.2495, 0.2971, 0.2672, 0.2971, 0.2667, 0.2971, 0.2495, 0.2971, 0.2667, 0.2971, 0.2672, 0.2971, 0.2785, 0.2971, 0.2721, 0.2971, 0.2721, 0.2971, 0.2785, 0.2971, 0.288, 0.2971, 0.2749, 0.2971, 0.2749, 0.2971, 0.288, 0.2971, 0.284, 0.2971, 0.277, 0.2971, 0.277, 0.2971, 0.284, 0.2971, 0.2712, 0.2971, 0.2712, 0.2971, 0.2712, 0.2971, 0.2712, 0.2971, 0.256, 0.2971, 0.256, 0.2971, 0.2587, 0.2971, 0.2773, 0.2971, 0.2781, 0.2971, 0.2592, 0.2971, 0.2781, 0.2971, 0.2773, 0.2971, 0.2841, 0.2971, 0.2858, 0.2971, 0.2858, 0.2971, 0.2841, 0.2971, 0.2908, 0.2971, 0.2884, 0.2971, 0.2884, 0.2971, 0.2908, 0.2971, 0.2894, 0.2971, 0.2891, 0.2971, 0.2891, 0.2971, 0.2894, 0.2971, 0.2796, 0.2971, 0.2818, 0.2971, 0.2818, 0.2971, 0.2796, 0.2971, 0.2649, 0.2971, 0.2649, 0.2726, 0.04124, 0.3953, 0.04124, 0.3327, 0.04124, 0.2726, 0.04124, 0.3953, 0.04124, 0.3337, 0.04124, 0.1644, 0.04124, 0.2726, 0.04124, 0.2298, 0.04124, 0.2726, 0.04124, 0.3953, 0.04124, 0.3349, 0.04124, 0.1643, 0.04124, 0.2726, 0.04124, 0.2298, 0.04124, 0.2726, 0.04124, 0.3953, 0.04124, 0.3327, 0.04124, 0.1645, 0.04124, 0.2726, 0.04124, 0.2298, 0.04124, 0.2726, 0.04124, 0.3953, 0.04124, 0.3337, 0.04124, 0.1644, 0.04124, 0.2726, 0.04124, 0.2298, 0.04124, 0.2726, 0.04124, 0.3953, 0.04124, 0.3349, 0.04124, 0.1643, 0.04124, 0.2726, 0.04124, 0.2298, 0.04124, 0.1645, 0.04124, 0.2726, 0.04124, 0.2298, 0.04124, 0.2726, 0.04124, 0.2726, 0.04124, 0.2298, 0.04124, 0.2726, 0.04124, 0.1644, 0.04124, 0.2298, 0.04124, 0.1644, 0.04124, 0.1645, 0.04124, 0.2298, 0.04124, 0.3953, 0.04124, 0.3953, 0.04124, 0.3327, 0.04124, 0.3953, 0.04124, 0.2726, 0.04124, 0.3327, 0.04124, 0.2726, 0.04124, 0.2726, 0.04124, 0.3327, 0.04124, 0.3953, 0.04124, 0.3953, 0.04124, 0.3337, 0.04124, 0.3953, 0.04124, 0.2726, 0.04124, 0.3337, 0.04124, 0.2726, 0.04124, 0.2726, 0.04124, 0.3337, 0.04124, 0.2726, 0.04124, 0.2726, 0.04124, 0.2298, 0.04124, 0.2726, 0.04124, 0.1643, 0.04124, 0.2298, 0.04124, 0.1643, 0.04124, 0.1644, 0.04124, 0.2298, 0.04124, 0.3953, 0.04124, 0.3953, 0.04124, 0.3349, 0.04124, 0.3953, 0.04124, 0.2726, 0.04124, 0.3349, 0.04124, 0.2726, 0.04124, 0.2726, 0.04124, 0.3349, 0.04124, 0.2726, 0.04124, 0.2726, 0.04124, 0.2298, 0.04124, 0.2726, 0.04124, 0.1645, 0.04124, 0.2298, 0.04124, 0.1645, 0.04124, 0.1643, 0.04124, 0.2298, 0.04124, 0.3953, 0.04124, 0.3953, 0.04124, 0.3327, 0.04124, 0.3953, 0.04124, 0.2726, 0.04124, 0.3327, 0.04124, 0.2726, 0.04124, 0.2726, 0.04124, 0.3327, 0.04124, 0.2726, 0.04124, 0.2726, 0.04124, 0.2298, 0.04124, 0.2726, 0.04124, 0.1644, 0.04124, 0.2298, 0.04124, 0.1644, 0.04124, 0.1645, 0.04124, 0.2298, 0.04124, 0.3953, 0.04124, 0.3953, 0.04124, 0.3337, 0.04124, 0.3953, 0.04124, 0.2726, 0.04124, 0.3337, 0.04124, 0.2726, 0.04124, 0.2726, 0.04124, 0.3337, 0.04124, 0.2726, 0.04124, 0.2726, 0.04124, 0.2298, 0.04124, 0.2726, 0.04124, 0.1643, 0.04124, 0.2298, 0.04124, 0.1643, 0.04124, 0.1644, 0.04124, 0.2298, 0.04124, 0.3953, 0.04124, 0.3953, 0.04124, 0.3349, 0.04124, 0.3953, 0.04124, 0.2726, 0.04124, 0.3349, 0.04124, 0.2726, 0.04124, 0.2726, 0.04124, 0.3349, 0.04124, 0.2726, 0.04124, 0.2726, 0.04124, 0.2298, 0.04124, 0.2726, 0.04124, 0.1645, 0.04124, 0.2298, 0.04124, 0.1645, 0.04124, 0.1643, 0.04124, 0.2298, 0.04124, 0.3953, 0.04124, 0.3953, 0.04124, 0.3994, 0.04124, 0.3994, 0.04124, 0.3953, 0.04124, 0.3953, 0.04124, 0.3994, 0.04124, 0.3994, 0.04124, 0.3953, 0.04124, 0.3953, 0.04124, 0.3994, 0.04124, 0.3994, 0.04124, 0.3953, 0.04124, 0.3953, 0.04124, 0.3994, 0.04124, 0.3994, 0.04124, 0.3953, 0.04124, 0.3953, 0.04124, 0.3994, 0.04124, 0.3994, 0.04124, 0.3953, 0.04124, 0.3953, 0.04124, 0.3994, 0.04124, 0.3994, 0.04124, 0.3994, 0.04124, 0.3994, 0.04124, 0.3604, 0.04124, 0.3604, 0.04124, 0.3994, 0.04124, 0.3994, 0.04124, 0.3604, 0.04124, 0.3604, 0.04124, 0.3994, 0.04124, 0.3994, 0.04124, 0.3604, 0.04124, 0.3604, 0.04124, 0.3994, 0.04124, 0.3994, 0.04124, 0.3604, 0.04124, 0.3604, 0.04124, 0.3994, 0.04124, 0.3994, 0.04124, 0.3604, 0.04124, 0.3604, 0.04124, 0.3994, 0.04124, 0.3994, 0.04124, 0.3604, 0.04124, 0.3604, 0.04124, 0.5016, 0.7366, 0.5016, 0.7248, 0.5016, 0.8428, 0.5016, 0.8874, 0.5016, 0.7248, 0.5016, 0.7248, 0.5016, 0.8428, 0.5016, 0.8428, 0.5016, 0.7248, 0.5016, 0.7366, 0.5016, 0.8874, 0.5016, 0.8428, 0.5016, 0.7366, 0.5016, 0.7484, 0.5016, 0.932, 0.5016, 0.8874, 0.5016, 0.7484, 0.5016, 0.7484, 0.5016, 0.932, 0.5016, 0.932, 0.5016, 0.7484, 0.5016, 0.7366, 0.5016, 0.8874, 0.5016, 0.932, 0.5016, 0.755, 0.5016, 0.7442, 0.5016, 0.8806, 0.5016, 0.921, 0.5016, 0.7442, 0.5016, 0.7393, 0.5016, 0.8618, 0.5016, 0.8806, 0.5016, 0.7393, 0.5016, 0.745, 0.5016, 0.8835, 0.5016, 0.8618, 0.5016, 0.745, 0.5016, 0.7557, 0.5016, 0.9239, 0.5016, 0.8835, 0.5016, 0.7557, 0.5016, 0.7607, 0.5016, 0.9427, 0.5016, 0.9239, 0.5016, 0.7607, 0.5016, 0.755, 0.5016, 0.921, 0.5016, 0.9427, 0.5016, 0.7551, 0.5016, 0.748, 0.5016, 0.9163, 0.5016, 0.9432, 0.5016, 0.748, 0.5016, 0.7428, 0.5016, 0.8969, 0.5016, 0.9163, 0.5016, 0.7428, 0.5016, 0.7449, 0.5016, 0.9045, 0.5016, 0.8969, 0.5016, 0.7449, 0.5016, 0.752, 0.5016, 0.9315, 0.5016, 0.9045, 0.5016, 0.752, 0.5016, 0.7571, 0.5016, 0.9508, 0.5016, 0.9315, 0.5016, 0.7571, 0.5016, 0.7551, 0.5016, 0.9432, 0.5016, 0.9508, 0.5016, 0.8081, 0.5016, 0.8034, 0.5016, 0.9287, 0.5016, 0.9465, 0.5016, 0.8034, 0.5016, 0.8, 0.5016, 0.9159, 0.5016, 0.9287, 0.5016, 0.8, 0.5016, 0.8013, 0.5016, 0.9209, 0.5016, 0.9159, 0.5016, 0.8013, 0.5016, 0.806, 0.5016, 0.9388, 0.5016, 0.9209, 0.5016, 0.806, 0.5016, 0.8094, 0.5016, 0.9516, 0.5016, 0.9388, 0.5016, 0.8094, 0.5016, 0.8081, 0.5016, 0.9465, 0.5016, 0.9516, 0.5016, 0.839, 0.5016, 0.8362, 0.5016, 0.9372, 0.5016, 0.9476, 0.5016, 0.8362, 0.5016, 0.8332, 0.5016, 0.9259, 0.5016, 0.9372, 0.5016, 0.8332, 0.5016, 0.833, 0.5016, 0.925, 0.5016, 0.9259, 0.5016, 0.833, 0.5016, 0.8357, 0.5016, 0.9354, 0.5016, 0.925, 0.5016, 0.8357, 0.5016, 0.8387, 0.5016, 0.9467, 0.5016, 0.9354, 0.5016, 0.8387, 0.5016, 0.839, 0.5016, 0.9476, 0.5016, 0.9467, 0.904, 0.4631, 0.97, 0.4631, 0.97, 0.4631, 0.904, 0.4631, 0.838, 0.4631, 0.904, 0.4631, 0.904, 0.4631, 0.838, 0.4631, 0.2971, 0.3606, 0.2971, 0.4219, 0.2971, 0.4219, 0.2971, 0.3606, 0.2971, 0.3756, 0.2971, 0.436, 0.2971, 0.429, 0.2971, 0.3681, 0.2971, 0.3681, 0.2971, 0.429, 0.2971, 0.436, 0.2971, 0.3756, 0.2971, 0.3606, 0.2971, 0.4219, 0.2971, 0.429, 0.2971, 0.3681, 0.2971, 0.3681, 0.2971, 0.429, 0.2971, 0.4219, 0.2971, 0.3606, 0.2971, 0.3756, 0.2971, 0.436, 0.2971, 0.436, 0.2971, 0.3756, 0.2971, 0.1055, 0.2971, 0.171, 0.2971, 0.171, 0.2971, 0.1055, 0.2971, 0.171, 0.2971, 0.2416, 0.2971, 0.2416, 0.2971, 0.171, 0.2971, 0.2416, 0.2971, 0.3123, 0.2971, 0.3123, 0.2971, 0.2416, 0.2971, 0.3123, 0.2971, 0.3756, 0.2971, 0.3756, 0.2971, 0.3123, 0.2971, 0.1055, 0.2971, 0.1709, 0.2971, 0.1706, 0.2971, 0.1055, 0.2971, 0.1709, 0.2971, 0.2388, 0.2971, 0.2358, 0.2971, 0.1706, 0.2971, 0.2388, 0.2971, 0.3061, 0.2971, 0.2998, 0.2971, 0.2358, 0.2971, 0.3061, 0.2971, 0.3681, 0.2971, 0.3606, 0.2971, 0.2998, 0.2971, 0.1055, 0.2971, 0.1706, 0.2971, 0.1709, 0.2971, 0.1055, 0.2971, 0.1706, 0.2971, 0.2358, 0.2971, 0.2388, 0.2971, 0.1709, 0.2971, 0.2358, 0.2971, 0.2998, 0.2971, 0.3061, 0.2971, 0.2388, 0.2971, 0.2998, 0.2971, 0.3606, 0.2971, 0.3681, 0.2971, 0.3061, 0.2971, 0.1055, 0.2971, 0.1709, 0.2971, 0.171, 0.2971, 0.1055, 0.2971, 0.1709, 0.2971, 0.2388, 0.2971, 0.2416, 0.2971, 0.171, 0.2971, 0.2388, 0.2971, 0.3061, 0.2971, 0.3123, 0.2971, 0.2416, 0.2971, 0.3061, 0.2971, 0.3681, 0.2971, 0.3756, 0.2971, 0.3123, 0.2971, 0.1055, 0.2971, 0.171, 0.2971, 0.1709, 0.2971, 0.1055, 0.2971, 0.171, 0.2971, 0.2416, 0.2971, 0.2388, 0.2971, 0.1709, 0.2971, 0.2416, 0.2971, 0.3123, 0.2971, 0.3061, 0.2971, 0.2388, 0.2971, 0.3123, 0.2971, 0.3756, 0.2971, 0.3681, 0.2971, 0.3061, 0.2971, 0.1055, 0.2971, 0.1706, 0.2971, 0.1706, 0.2971, 0.1055, 0.2971, 0.1706, 0.2971, 0.2358, 0.2971, 0.2358, 0.2971, 0.1706, 0.2971, 0.2358, 0.2971, 0.2998, 0.2971, 0.2998, 0.2971, 0.2358, 0.2971, 0.2998, 0.2971, 0.3606, 0.2971, 0.3606, 0.2971, 0.2998, 0.2971, 0.436, 0.2971, 0.4611, 0.2971, 0.4516, 0.2971, 0.429, 0.2971, 0.429, 0.2971, 0.4516, 0.2971, 0.4611, 0.2971, 0.436, 0.2971, 0.4219, 0.2971, 0.4421, 0.2971, 0.4516, 0.2971, 0.429, 0.2971, 0.429, 0.2971, 0.4516, 0.2971, 0.4421, 0.2971, 0.4219, 0.2971, 0.436, 0.2971, 0.4611, 0.2971, 0.4611, 0.2971, 0.436, 0.2971, 0.4219, 0.2971, 0.4421, 0.2971, 0.4421, 0.2971, 0.4219, 0.2971, 0.3251, 0.2971, 0.3518, 0.2971, 0.3417, 0.2971, 0.3144, 0.2971, 0.3144, 0.2971, 0.3417, 0.2971, 0.3518, 0.2971, 0.3251, 0.2971, 0.3251, 0.2971, 0.3518, 0.2971, 0.3618, 0.2971, 0.3358, 0.2971, 0.3358, 0.2971, 0.3618, 0.2971, 0.3518, 0.2971, 0.3251, 0.2971, 0.3144, 0.2971, 0.3417, 0.2971, 0.3417, 0.2971, 0.3144, 0.2971, 0.3358, 0.2971, 0.3618, 0.2971, 0.3618, 0.2971, 0.3358, 0.2971, 0.3518, 0.2971, 0.3729, 0.2971, 0.3821, 0.2971, 0.3618, 0.2971, 0.3618, 0.2971, 0.3821, 0.2971, 0.3729, 0.2971, 0.3518, 0.2971, 0.3417, 0.2971, 0.3638, 0.2971, 0.3638, 0.2971, 0.3417, 0.2971, 0.3618, 0.2971, 0.3821, 0.2971, 0.3821, 0.2971, 0.3618, 0.2971, 0.3518, 0.2971, 0.3729, 0.2971, 0.3638, 0.2971, 0.3417, 0.2971, 0.3417, 0.2971, 0.3638, 0.2971, 0.3729, 0.2971, 0.3518, 0.2971, 0.3821, 0.2971, 0.4053, 0.2971, 0.4053, 0.2971, 0.3821, 0.2971, 0.3729, 0.2971, 0.3986, 0.2971, 0.3918, 0.2971, 0.3638, 0.2971, 0.3638, 0.2971, 0.3918, 0.2971, 0.3986, 0.2971, 0.3729, 0.2971, 0.3729, 0.2971, 0.3986, 0.2971, 0.4053, 0.2971, 0.3821, 0.2971, 0.3821, 0.2971, 0.4053, 0.2971, 0.3986, 0.2971, 0.3729, 0.2971, 0.3638, 0.2971, 0.3918, 0.2971, 0.3918, 0.2971, 0.3638, 0.5016, 0.6382, 0.5016, 0.6506, 0.5016, 0.8502, 0.5016, 0.7908, 0.5016, 0.6506, 0.5016, 0.6506, 0.5016, 0.8502, 0.5016, 0.8502, 0.5016, 0.6506, 0.5016, 0.6382, 0.5016, 0.7908, 0.5016, 0.8502, 0.5016, 0.6382, 0.5016, 0.6259, 0.5016, 0.7313, 0.5016, 0.7908, 0.5016, 0.6259, 0.5016, 0.6259, 0.5016, 0.7313, 0.5016, 0.7313, 0.5016, 0.6259, 0.5016, 0.6382, 0.5016, 0.7908, 0.5016, 0.7313, 0.5016, 0.6493, 0.5016, 0.6606, 0.5016, 0.8336, 0.5016, 0.7797, 0.5016, 0.6606, 0.5016, 0.6658, 0.5016, 0.8586, 0.5016, 0.8336, 0.5016, 0.6658, 0.5016, 0.6598, 0.5016, 0.8298, 0.5016, 0.8586, 0.5016, 0.6598, 0.5016, 0.6485, 0.5016, 0.7758, 0.5016, 0.8298, 0.5016, 0.6485, 0.5016, 0.6433, 0.5016, 0.7508, 0.5016, 0.7758, 0.5016, 0.6433, 0.5016, 0.6493, 0.5016, 0.7797, 0.5016, 0.7508, 0.5016, 0.6492, 0.5016, 0.6567, 0.5016, 0.8352, 0.5016, 0.7993, 0.5016, 0.6567, 0.5016, 0.662, 0.5016, 0.8609, 0.5016, 0.8352, 0.5016, 0.662, 0.5016, 0.6599, 0.5016, 0.8508, 0.5016, 0.8609, 0.5016, 0.6599, 0.5016, 0.6524, 0.5016, 0.8149, 0.5016, 0.8508, 0.5016, 0.6524, 0.5016, 0.6471, 0.5016, 0.7891, 0.5016, 0.8149, 0.5016, 0.6471, 0.5016, 0.6492, 0.5016, 0.7993, 0.5016, 0.7891, 0.5016, 0.7179, 0.5016, 0.7228, 0.5016, 0.841, 0.5016, 0.8172, 0.5016, 0.7228, 0.5016, 0.7264, 0.5016, 0.858, 0.5016, 0.841, 0.5016, 0.7264, 0.5016, 0.725, 0.5016, 0.8513, 0.5016, 0.858, 0.5016, 0.725, 0.5016, 0.72, 0.5016, 0.8275, 0.5016, 0.8513, 0.5016, 0.72, 0.5016, 0.7165, 0.5016, 0.8105, 0.5016, 0.8275, 0.5016, 0.7165, 0.5016, 0.7179, 0.5016, 0.8172, 0.5016, 0.8105, 0.5016, 0.7565, 0.5016, 0.7594, 0.5016, 0.8355, 0.5016, 0.8216, 0.5016, 0.7594, 0.5016, 0.7625, 0.5016, 0.8505, 0.5016, 0.8355, 0.5016, 0.7625, 0.5016, 0.7628, 0.5016, 0.8517, 0.5016, 0.8505, 0.5016, 0.7628, 0.5016, 0.7599, 0.5016, 0.8379, 0.5016, 0.8517, 0.5016, 0.7599, 0.5016, 0.7567, 0.5016, 0.8228, 0.5016, 0.8379, 0.5016, 0.7567, 0.5016, 0.7565, 0.5016, 0.8216, 0.5016, 0.8228, 0.2971, 0.2587, 0.2971, 0.2592, 0.2971, 0.2781, 0.2971, 0.2773, 0.2971, 0.2781, 0.2971, 0.2858, 0.2971, 0.2841, 0.2971, 0.2773, 0.2971, 0.2858, 0.2971, 0.2884, 0.2971, 0.2908, 0.2971, 0.2841, 0.2971, 0.2884, 0.2971, 0.2891, 0.2971, 0.2894, 0.2971, 0.2908, 0.2971, 0.2891, 0.2971, 0.2818, 0.2971, 0.2796, 0.2971, 0.2894, 0.2971, 0.2818, 0.2971, 0.2649, 0.2971, 0.2649, 0.2971, 0.2796, 0.2971, 0.2495, 0.2971, 0.2495, 0.2971, 0.2667, 0.2971, 0.2672, 0.2971, 0.2667, 0.2971, 0.2721, 0.2971, 0.2785, 0.2971, 0.2672, 0.2971, 0.2721, 0.2971, 0.2749, 0.2971, 0.288, 0.2971, 0.2785, 0.2971, 0.2749, 0.2971, 0.277, 0.2971, 0.284, 0.2971, 0.288, 0.2971, 0.277, 0.2971, 0.2712, 0.2971, 0.2712, 0.2971, 0.284, 0.2971, 0.2712, 0.2971, 0.256, 0.2971, 0.256, 0.2971, 0.2712, 0.2971, 0.2587, 0.2971, 0.2592, 0.2971, 0.2781, 0.2971, 0.2773, 0.2971, 0.2781, 0.2971, 0.2858, 0.2971, 0.2841, 0.2971, 0.2773, 0.2971, 0.2858, 0.2971, 0.2884, 0.2971, 0.2908, 0.2971, 0.2841, 0.2971, 0.2884, 0.2971, 0.2891, 0.2971, 0.2894, 0.2971, 0.2908, 0.2971, 0.2891, 0.2971, 0.2818, 0.2971, 0.2796, 0.2971, 0.2894, 0.2971, 0.2818, 0.2971, 0.2649, 0.2971, 0.2649, 0.2971, 0.2796, 0.2726, 0.04124, 0.3327, 0.04124, 0.3953, 0.04124, 0.2726, 0.04124, 0.3337, 0.04124, 0.3953, 0.04124, 0.1644, 0.04124, 0.2298, 0.04124, 0.2726, 0.04124, 0.2726, 0.04124, 0.3349, 0.04124, 0.3953, 0.04124, 0.1643, 0.04124, 0.2298, 0.04124, 0.2726, 0.04124, 0.2726, 0.04124, 0.3327, 0.04124, 0.3953, 0.04124, 0.1645, 0.04124, 0.2298, 0.04124, 0.2726, 0.04124, 0.2726, 0.04124, 0.3337, 0.04124, 0.3953, 0.04124, 0.1644, 0.04124, 0.2298, 0.04124, 0.2726, 0.04124, 0.2726, 0.04124, 0.3349, 0.04124, 0.3953, 0.04124, 0.1643, 0.04124, 0.2298, 0.04124, 0.2726, 0.04124, 0.1645, 0.04124, 0.2298, 0.04124, 0.2726, 0.04124, 0.2726, 0.04124, 0.2298, 0.04124, 0.2726, 0.04124, 0.2726, 0.04124, 0.2298, 0.04124, 0.1644, 0.04124, 0.1644, 0.04124, 0.2298, 0.04124, 0.1645, 0.04124, 0.3953, 0.04124, 0.3327, 0.04124, 0.3953, 0.04124, 0.3953, 0.04124, 0.3327, 0.04124, 0.2726, 0.04124, 0.2726, 0.04124, 0.3327, 0.04124, 0.2726, 0.04124, 0.3953, 0.04124, 0.3337, 0.04124, 0.3953, 0.04124, 0.3953, 0.04124, 0.3337, 0.04124, 0.2726, 0.04124, 0.2726, 0.04124, 0.3337, 0.04124, 0.2726, 0.04124, 0.2726, 0.04124, 0.2298, 0.04124, 0.2726, 0.04124, 0.2726, 0.04124, 0.2298, 0.04124, 0.1643, 0.04124, 0.1643, 0.04124, 0.2298, 0.04124, 0.1644, 0.04124, 0.3953, 0.04124, 0.3349, 0.04124, 0.3953, 0.04124, 0.3953, 0.04124, 0.3349, 0.04124, 0.2726, 0.04124, 0.2726, 0.04124, 0.3349, 0.04124, 0.2726, 0.04124, 0.2726, 0.04124, 0.2298, 0.04124, 0.2726, 0.04124, 0.2726, 0.04124, 0.2298, 0.04124, 0.1645, 0.04124, 0.1645, 0.04124, 0.2298, 0.04124, 0.1643, 0.04124, 0.3953, 0.04124, 0.3327, 0.04124, 0.3953, 0.04124, 0.3953, 0.04124, 0.3327, 0.04124, 0.2726, 0.04124, 0.2726, 0.04124, 0.3327, 0.04124, 0.2726, 0.04124, 0.2726, 0.04124, 0.2298, 0.04124, 0.2726, 0.04124, 0.2726, 0.04124, 0.2298, 0.04124, 0.1644, 0.04124, 0.1644, 0.04124, 0.2298, 0.04124, 0.1645, 0.04124, 0.3953, 0.04124, 0.3337, 0.04124, 0.3953, 0.04124, 0.3953, 0.04124, 0.3337, 0.04124, 0.2726, 0.04124, 0.2726, 0.04124, 0.3337, 0.04124, 0.2726, 0.04124, 0.2726, 0.04124, 0.2298, 0.04124, 0.2726, 0.04124, 0.2726, 0.04124, 0.2298, 0.04124, 0.1643, 0.04124, 0.1643, 0.04124, 0.2298, 0.04124, 0.1644, 0.04124, 0.3953, 0.04124, 0.3349, 0.04124, 0.3953, 0.04124, 0.3953, 0.04124, 0.3349, 0.04124, 0.2726, 0.04124, 0.2726, 0.04124, 0.3349, 0.04124, 0.2726, 0.04124, 0.2726, 0.04124, 0.2298, 0.04124, 0.2726, 0.04124, 0.2726, 0.04124, 0.2298, 0.04124, 0.1645, 0.04124, 0.1645, 0.04124, 0.2298, 0.04124, 0.1643, 0.04124, 0.3953, 0.04124, 0.3994, 0.04124, 0.3994, 0.04124, 0.3953, 0.04124, 0.3953, 0.04124, 0.3994, 0.04124, 0.3994, 0.04124, 0.3953, 0.04124, 0.3953, 0.04124, 0.3994, 0.04124, 0.3994, 0.04124, 0.3953, 0.04124, 0.3953, 0.04124, 0.3994, 0.04124, 0.3994, 0.04124, 0.3953, 0.04124, 0.3953, 0.04124, 0.3994, 0.04124, 0.3994, 0.04124, 0.3953, 0.04124, 0.3953, 0.04124, 0.3994, 0.04124, 0.3994, 0.04124, 0.3953, 0.04124, 0.3994, 0.04124, 0.3604, 0.04124, 0.3604, 0.04124, 0.3994, 0.04124, 0.3994, 0.04124, 0.3604, 0.04124, 0.3604, 0.04124, 0.3994, 0.04124, 0.3994, 0.04124, 0.3604, 0.04124, 0.3604, 0.04124, 0.3994, 0.04124, 0.3994, 0.04124, 0.3604, 0.04124, 0.3604, 0.04124, 0.3994, 0.04124, 0.3994, 0.04124, 0.3604, 0.04124, 0.3604, 0.04124, 0.3994, 0.04124, 0.3994, 0.04124, 0.3604, 0.04124, 0.3604, 0.04124, 0.3994, 0.04124, 0.5016, 0.7366, 0.5016, 0.7248, 0.5016, 0.7248, 0.5016, 0.7366, 0.5016, 0.8428, 0.5016, 0.8874, 0.5016, 0.8874, 0.5016, 0.8428, 0.5016, 0.7248, 0.5016, 0.7248, 0.5016, 0.7248, 0.5016, 0.7248, 0.5016, 0.8428, 0.5016, 0.8428, 0.5016, 0.8428, 0.5016, 0.8428, 0.5016, 0.7248, 0.5016, 0.7366, 0.5016, 0.7366, 0.5016, 0.7248, 0.5016, 0.8874, 0.5016, 0.8428, 0.5016, 0.8428, 0.5016, 0.8874, 0.5016, 0.7366, 0.5016, 0.7484, 0.5016, 0.7484, 0.5016, 0.7366, 0.5016, 0.932, 0.5016, 0.8874, 0.5016, 0.8874, 0.5016, 0.932, 0.5016, 0.7484, 0.5016, 0.7484, 0.5016, 0.7484, 0.5016, 0.7484, 0.5016, 0.932, 0.5016, 0.932, 0.5016, 0.932, 0.5016, 0.932, 0.5016, 0.7484, 0.5016, 0.7366, 0.5016, 0.7366, 0.5016, 0.7484, 0.5016, 0.8874, 0.5016, 0.932, 0.5016, 0.932, 0.5016, 0.8874, 0.5016, 0.755, 0.5016, 0.7442, 0.5016, 0.7442, 0.5016, 0.755, 0.5016, 0.8806, 0.5016, 0.921, 0.5016, 0.921, 0.5016, 0.8806, 0.5016, 0.7442, 0.5016, 0.7393, 0.5016, 0.7393, 0.5016, 0.7442, 0.5016, 0.8618, 0.5016, 0.8806, 0.5016, 0.8806, 0.5016, 0.8618, 0.5016, 0.7393, 0.5016, 0.745, 0.5016, 0.745, 0.5016, 0.7393, 0.5016, 0.8835, 0.5016, 0.8618, 0.5016, 0.8618, 0.5016, 0.8835, 0.5016, 0.745, 0.5016, 0.7557, 0.5016, 0.7557, 0.5016, 0.745, 0.5016, 0.9239, 0.5016, 0.8835, 0.5016, 0.8835, 0.5016, 0.9239, 0.5016, 0.7557, 0.5016, 0.7607, 0.5016, 0.7607, 0.5016, 0.7557, 0.5016, 0.9427, 0.5016, 0.9239, 0.5016, 0.9239, 0.5016, 0.9427, 0.5016, 0.7607, 0.5016, 0.755, 0.5016, 0.755, 0.5016, 0.7607, 0.5016, 0.921, 0.5016, 0.9427, 0.5016, 0.9427, 0.5016, 0.921, 0.5016, 0.7551, 0.5016, 0.748, 0.5016, 0.748, 0.5016, 0.7551, 0.5016, 0.9163, 0.5016, 0.9432, 0.5016, 0.9432, 0.5016, 0.9163, 0.5016, 0.748, 0.5016, 0.7428, 0.5016, 0.7428, 0.5016, 0.748, 0.5016, 0.8969, 0.5016, 0.9163, 0.5016, 0.9163, 0.5016, 0.8969, 0.5016, 0.7428, 0.5016, 0.7449, 0.5016, 0.7449, 0.5016, 0.7428, 0.5016, 0.9045, 0.5016, 0.8969, 0.5016, 0.8969, 0.5016, 0.9045, 0.5016, 0.7449, 0.5016, 0.752, 0.5016, 0.752, 0.5016, 0.7449, 0.5016, 0.9315, 0.5016, 0.9045, 0.5016, 0.9045, 0.5016, 0.9315, 0.5016, 0.752, 0.5016, 0.7571, 0.5016, 0.7571, 0.5016, 0.752, 0.5016, 0.9508, 0.5016, 0.9315, 0.5016, 0.9315, 0.5016, 0.9508, 0.5016, 0.7571, 0.5016, 0.7551, 0.5016, 0.7551, 0.5016, 0.7571, 0.5016, 0.9432, 0.5016, 0.9508, 0.5016, 0.9508, 0.5016, 0.9432, 0.5016, 0.8081, 0.5016, 0.8034, 0.5016, 0.8034, 0.5016, 0.8081, 0.5016, 0.9287, 0.5016, 0.9465, 0.5016, 0.9465, 0.5016, 0.9287, 0.5016, 0.8034, 0.5016, 0.8, 0.5016, 0.8, 0.5016, 0.8034, 0.5016, 0.9159, 0.5016, 0.9287, 0.5016, 0.9287, 0.5016, 0.9159, 0.5016, 0.8, 0.5016, 0.8013, 0.5016, 0.8013, 0.5016, 0.8, 0.5016, 0.9209, 0.5016, 0.9159, 0.5016, 0.9159, 0.5016, 0.9209, 0.5016, 0.8013, 0.5016, 0.806, 0.5016, 0.806, 0.5016, 0.8013, 0.5016, 0.9388, 0.5016, 0.9209, 0.5016, 0.9209, 0.5016, 0.9388, 0.5016, 0.806, 0.5016, 0.8094, 0.5016, 0.8094, 0.5016, 0.806, 0.5016, 0.9516, 0.5016, 0.9388, 0.5016, 0.9388, 0.5016, 0.9516, 0.5016, 0.8094, 0.5016, 0.8081, 0.5016, 0.8081, 0.5016, 0.8094, 0.5016, 0.9465, 0.5016, 0.9516, 0.5016, 0.9516, 0.5016, 0.9465, 0.5016, 0.839, 0.5016, 0.8362, 0.5016, 0.8362, 0.5016, 0.839, 0.5016, 0.9372, 0.5016, 0.9476, 0.5016, 0.9476, 0.5016, 0.9372, 0.5016, 0.8362, 0.5016, 0.8332, 0.5016, 0.8332, 0.5016, 0.8362, 0.5016, 0.9259, 0.5016, 0.9372, 0.5016, 0.9372, 0.5016, 0.9259, 0.5016, 0.8332, 0.5016, 0.833, 0.5016, 0.833, 0.5016, 0.8332, 0.5016, 0.925, 0.5016, 0.9259, 0.5016, 0.9259, 0.5016, 0.925, 0.5016, 0.833, 0.5016, 0.8357, 0.5016, 0.8357, 0.5016, 0.833, 0.5016, 0.9354, 0.5016, 0.925, 0.5016, 0.925, 0.5016, 0.9354, 0.5016, 0.8357, 0.5016, 0.8387, 0.5016, 0.8387, 0.5016, 0.8357, 0.5016, 0.9467, 0.5016, 0.9354, 0.5016, 0.9354, 0.5016, 0.9467, 0.5016, 0.8387, 0.5016, 0.839, 0.5016, 0.839, 0.5016, 0.8387, 0.5016, 0.9476, 0.5016, 0.9467, 0.5016, 0.9467, 0.5016, 0.9476, 0.838, 0.4631, 0.904, 0.4631, 0.904, 0.4631, 0.838, 0.4631, 0.838, 0.4631, 0.838, 0.4631, 0.838, 0.4631, 0.838, 0.4631, 0.904, 0.4631, 0.838, 0.4631, 0.838, 0.4631, 0.904, 0.4631, 0.97, 0.4631, 0.904, 0.4631, 0.904, 0.4631, 0.97, 0.4631, 0.97, 0.4631, 0.97, 0.4631, 0.97, 0.4631, 0.97, 0.4631, 0.904, 0.4631, 0.97, 0.4631, 0.97, 0.4631, 0.904, 0.4631, 0.2971, 0.1055, 0.2971, 0.1055, 0.2971, 0.1055, 0.2971, 0.1055, 0.2971, 0.1055, 0.2971, 0.1055, 0.2971, 0.1055, 0.2971, 0.1055, 0.2971, 0.1055, 0.2971, 0.1055, 0.2971, 0.1055, 0.2971, 0.1055, 0.2971, 0.1055, 0.2971, 0.1055, 0.2971, 0.1055, 0.2971, 0.1055, 0.2971, 0.1055, 0.2971, 0.1055, 0.2971, 0.1055, 0.2971, 0.1055, 0.2971, 0.1055, 0.2971, 0.1055, 0.2971, 0.1055, 0.2971, 0.1055, 0.2971, 0.4516, 0.2971, 0.4611, 0.2971, 0.4611, 0.2971, 0.4516, 0.2971, 0.4611, 0.2971, 0.4611, 0.2971, 0.4611, 0.2971, 0.4611, 0.2971, 0.4611, 0.2971, 0.4516, 0.2971, 0.4516, 0.2971, 0.4611, 0.2971, 0.4516, 0.2971, 0.4421, 0.2971, 0.4421, 0.2971, 0.4516, 0.2971, 0.4421, 0.2971, 0.4421, 0.2971, 0.4421, 0.2971, 0.4421, 0.2971, 0.4421, 0.2971, 0.4516, 0.2971, 0.4516, 0.2971, 0.4421, 0.2971, 0.3251, 0.2971, 0.3144, 0.2971, 0.3144, 0.2971, 0.3251, 0.2971, 0.3144, 0.2971, 0.3144, 0.2971, 0.3144, 0.2971, 0.3144, 0.2971, 0.3144, 0.2971, 0.3251, 0.2971, 0.3251, 0.2971, 0.3144, 0.2971, 0.3251, 0.2971, 0.3358, 0.2971, 0.3358, 0.2971, 0.3251, 0.2971, 0.3358, 0.2971, 0.3358, 0.2971, 0.3358, 0.2971, 0.3358, 0.2971, 0.3358, 0.2971, 0.3251, 0.2971, 0.3251, 0.2971, 0.3358, 0.2971, 0.3918, 0.2971, 0.3986, 0.2971, 0.3986, 0.2971, 0.3918, 0.2971, 0.3918, 0.2971, 0.3918, 0.2971, 0.3918, 0.2971, 0.3918, 0.2971, 0.3986, 0.2971, 0.3918, 0.2971, 0.3918, 0.2971, 0.3986, 0.2971, 0.4053, 0.2971, 0.3986, 0.2971, 0.3986, 0.2971, 0.4053, 0.2971, 0.4053, 0.2971, 0.4053, 0.2971, 0.4053, 0.2971, 0.4053, 0.2971, 0.3986, 0.2971, 0.4053, 0.2971, 0.4053, 0.2971, 0.3986, 0.5016, 0.6382, 0.5016, 0.6506, 0.5016, 0.6506, 0.5016, 0.6382, 0.5016, 0.8502, 0.5016, 0.7908, 0.5016, 0.7908, 0.5016, 0.8502, 0.5016, 0.6506, 0.5016, 0.6506, 0.5016, 0.6506, 0.5016, 0.6506, 0.5016, 0.8502, 0.5016, 0.8502, 0.5016, 0.8502, 0.5016, 0.8502, 0.5016, 0.6506, 0.5016, 0.6382, 0.5016, 0.6382, 0.5016, 0.6506, 0.5016, 0.7908, 0.5016, 0.8502, 0.5016, 0.8502, 0.5016, 0.7908, 0.5016, 0.6382, 0.5016, 0.6259, 0.5016, 0.6259, 0.5016, 0.6382, 0.5016, 0.7313, 0.5016, 0.7908, 0.5016, 0.7908, 0.5016, 0.7313, 0.5016, 0.6259, 0.5016, 0.6259, 0.5016, 0.6259, 0.5016, 0.6259, 0.5016, 0.7313, 0.5016, 0.7313, 0.5016, 0.7313, 0.5016, 0.7313, 0.5016, 0.6259, 0.5016, 0.6382, 0.5016, 0.6382, 0.5016, 0.6259, 0.5016, 0.7908, 0.5016, 0.7313, 0.5016, 0.7313, 0.5016, 0.7908, 0.5016, 0.6493, 0.5016, 0.6606, 0.5016, 0.6606, 0.5016, 0.6493, 0.5016, 0.8336, 0.5016, 0.7797, 0.5016, 0.7797, 0.5016, 0.8336, 0.5016, 0.6606, 0.5016, 0.6658, 0.5016, 0.6658, 0.5016, 0.6606, 0.5016, 0.8586, 0.5016, 0.8336, 0.5016, 0.8336, 0.5016, 0.8586, 0.5016, 0.6658, 0.5016, 0.6598, 0.5016, 0.6598, 0.5016, 0.6658, 0.5016, 0.8298, 0.5016, 0.8586, 0.5016, 0.8586, 0.5016, 0.8298, 0.5016, 0.6598, 0.5016, 0.6485, 0.5016, 0.6485, 0.5016, 0.6598, 0.5016, 0.7758, 0.5016, 0.8298, 0.5016, 0.8298, 0.5016, 0.7758, 0.5016, 0.6485, 0.5016, 0.6433, 0.5016, 0.6433, 0.5016, 0.6485, 0.5016, 0.7508, 0.5016, 0.7758, 0.5016, 0.7758, 0.5016, 0.7508, 0.5016, 0.6433, 0.5016, 0.6493, 0.5016, 0.6493, 0.5016, 0.6433, 0.5016, 0.7797, 0.5016, 0.7508, 0.5016, 0.7508, 0.5016, 0.7797, 0.5016, 0.6492, 0.5016, 0.6567, 0.5016, 0.6567, 0.5016, 0.6492, 0.5016, 0.8352, 0.5016, 0.7993, 0.5016, 0.7993, 0.5016, 0.8352, 0.5016, 0.6567, 0.5016, 0.662, 0.5016, 0.662, 0.5016, 0.6567, 0.5016, 0.8609, 0.5016, 0.8352, 0.5016, 0.8352, 0.5016, 0.8609, 0.5016, 0.662, 0.5016, 0.6599, 0.5016, 0.6599, 0.5016, 0.662, 0.5016, 0.8508, 0.5016, 0.8609, 0.5016, 0.8609, 0.5016, 0.8508, 0.5016, 0.6599, 0.5016, 0.6524, 0.5016, 0.6524, 0.5016, 0.6599, 0.5016, 0.8149, 0.5016, 0.8508, 0.5016, 0.8508, 0.5016, 0.8149, 0.5016, 0.6524, 0.5016, 0.6471, 0.5016, 0.6471, 0.5016, 0.6524, 0.5016, 0.7891, 0.5016, 0.8149, 0.5016, 0.8149, 0.5016, 0.7891, 0.5016, 0.6471, 0.5016, 0.6492, 0.5016, 0.6492, 0.5016, 0.6471, 0.5016, 0.7993, 0.5016, 0.7891, 0.5016, 0.7891, 0.5016, 0.7993, 0.5016, 0.7179, 0.5016, 0.7228, 0.5016, 0.7228, 0.5016, 0.7179, 0.5016, 0.841, 0.5016, 0.8172, 0.5016, 0.8172, 0.5016, 0.841, 0.5016, 0.7228, 0.5016, 0.7264, 0.5016, 0.7264, 0.5016, 0.7228, 0.5016, 0.858, 0.5016, 0.841, 0.5016, 0.841, 0.5016, 0.858, 0.5016, 0.7264, 0.5016, 0.725, 0.5016, 0.725, 0.5016, 0.7264, 0.5016, 0.8513, 0.5016, 0.858, 0.5016, 0.858, 0.5016, 0.8513, 0.5016, 0.725, 0.5016, 0.72, 0.5016, 0.72, 0.5016, 0.725, 0.5016, 0.8275, 0.5016, 0.8513, 0.5016, 0.8513, 0.5016, 0.8275, 0.5016, 0.72, 0.5016, 0.7165, 0.5016, 0.7165, 0.5016, 0.72, 0.5016, 0.8105, 0.5016, 0.8275, 0.5016, 0.8275, 0.5016, 0.8105, 0.5016, 0.7165, 0.5016, 0.7179, 0.5016, 0.7179, 0.5016, 0.7165, 0.5016, 0.8172, 0.5016, 0.8105, 0.5016, 0.8105, 0.5016, 0.8172, 0.5016, 0.7565, 0.5016, 0.7594, 0.5016, 0.7594, 0.5016, 0.7565, 0.5016, 0.8355, 0.5016, 0.8216, 0.5016, 0.8216, 0.5016, 0.8355, 0.5016, 0.7594, 0.5016, 0.7625, 0.5016, 0.7625, 0.5016, 0.7594, 0.5016, 0.8505, 0.5016, 0.8355, 0.5016, 0.8355, 0.5016, 0.8505, 0.5016, 0.7625, 0.5016, 0.7628, 0.5016, 0.7628, 0.5016, 0.7625, 0.5016, 0.8517, 0.5016, 0.8505, 0.5016, 0.8505, 0.5016, 0.8517, 0.5016, 0.7628, 0.5016, 0.7599, 0.5016, 0.7599, 0.5016, 0.7628, 0.5016, 0.8379, 0.5016, 0.8517, 0.5016, 0.8517, 0.5016, 0.8379, 0.5016, 0.7599, 0.5016, 0.7567, 0.5016, 0.7567, 0.5016, 0.7599, 0.5016, 0.8228, 0.5016, 0.8379, 0.5016, 0.8379, 0.5016, 0.8228, 0.5016, 0.7567, 0.5016, 0.7565, 0.5016, 0.7565, 0.5016, 0.7567, 0.5016, 0.8216, 0.5016, 0.8228, 0.5016, 0.8228, 0.5016, 0.8216, 0.2971, 0.2587, 0.2971, 0.2592, 0.2971, 0.2592, 0.2971, 0.2587, 0.2971, 0.2773, 0.2971, 0.2587, 0.2971, 0.2587, 0.2971, 0.2773, 0.2971, 0.2592, 0.2971, 0.2781, 0.2971, 0.2781, 0.2971, 0.2592, 0.2971, 0.2781, 0.2971, 0.2858, 0.2971, 0.2858, 0.2971, 0.2781, 0.2971, 0.2841, 0.2971, 0.2773, 0.2971, 0.2773, 0.2971, 0.2841, 0.2971, 0.2858, 0.2971, 0.2884, 0.2971, 0.2884, 0.2971, 0.2858, 0.2971, 0.2908, 0.2971, 0.2841, 0.2971, 0.2841, 0.2971, 0.2908, 0.2971, 0.2884, 0.2971, 0.2891, 0.2971, 0.2891, 0.2971, 0.2884, 0.2971, 0.2894, 0.2971, 0.2908, 0.2971, 0.2908, 0.2971, 0.2894, 0.2971, 0.2891, 0.2971, 0.2818, 0.2971, 0.2818, 0.2971, 0.2891, 0.2971, 0.2796, 0.2971, 0.2894, 0.2971, 0.2894, 0.2971, 0.2796, 0.2971, 0.2649, 0.2971, 0.2649, 0.2971, 0.2649, 0.2971, 0.2649, 0.2971, 0.2818, 0.2971, 0.2649, 0.2971, 0.2649, 0.2971, 0.2818, 0.2971, 0.2649, 0.2971, 0.2796, 0.2971, 0.2796, 0.2971, 0.2649, 0.2971, 0.2495, 0.2971, 0.2495, 0.2971, 0.2495, 0.2971, 0.2495, 0.2971, 0.2672, 0.2971, 0.2495, 0.2971, 0.2495, 0.2971, 0.2672, 0.2971, 0.2495, 0.2971, 0.2667, 0.2971, 0.2667, 0.2971, 0.2495, 0.2971, 0.2667, 0.2971, 0.2721, 0.2971, 0.2721, 0.2971, 0.2667, 0.2971, 0.2785, 0.2971, 0.2672, 0.2971, 0.2672, 0.2971, 0.2785, 0.2971, 0.2721, 0.2971, 0.2749, 0.2971, 0.2749, 0.2971, 0.2721, 0.2971, 0.288, 0.2971, 0.2785, 0.2971, 0.2785, 0.2971, 0.288, 0.2971, 0.2749, 0.2971, 0.277, 0.2971, 0.277, 0.2971, 0.2749, 0.2971, 0.284, 0.2971, 0.288, 0.2971, 0.288, 0.2971, 0.284, 0.2971, 0.277, 0.2971, 0.2712, 0.2971, 0.2712, 0.2971, 0.277, 0.2971, 0.2712, 0.2971, 0.284, 0.2971, 0.284, 0.2971, 0.2712, 0.2971, 0.256, 0.2971, 0.256, 0.2971, 0.256, 0.2971, 0.256, 0.2971, 0.2712, 0.2971, 0.256, 0.2971, 0.256, 0.2971, 0.2712, 0.2971, 0.256, 0.2971, 0.2712, 0.2971, 0.2712, 0.2971, 0.256, 0.2971, 0.2587, 0.2971, 0.2592, 0.2971, 0.2592, 0.2971, 0.2587, 0.2971, 0.2773, 0.2971, 0.2587, 0.2971, 0.2587, 0.2971, 0.2773, 0.2971, 0.2592, 0.2971, 0.2781, 0.2971, 0.2781, 0.2971, 0.2592, 0.2971, 0.2781, 0.2971, 0.2858, 0.2971, 0.2858, 0.2971, 0.2781, 0.2971, 0.2841, 0.2971, 0.2773, 0.2971, 0.2773, 0.2971, 0.2841, 0.2971, 0.2858, 0.2971, 0.2884, 0.2971, 0.2884, 0.2971, 0.2858, 0.2971, 0.2908, 0.2971, 0.2841, 0.2971, 0.2841, 0.2971, 0.2908, 0.2971, 0.2884, 0.2971, 0.2891, 0.2971, 0.2891, 0.2971, 0.2884, 0.2971, 0.2894, 0.2971, 0.2908, 0.2971, 0.2908, 0.2971, 0.2894, 0.2971, 0.2891, 0.2971, 0.2818, 0.2971, 0.2818, 0.2971, 0.2891, 0.2971, 0.2796, 0.2971, 0.2894, 0.2971, 0.2894, 0.2971, 0.2796, 0.2971, 0.2649, 0.2971, 0.2649, 0.2971, 0.2649, 0.2971, 0.2649, 0.2971, 0.2818, 0.2971, 0.2649, 0.2971, 0.2649, 0.2971, 0.2818, 0.2971, 0.2649, 0.2971, 0.2796, 0.2971, 0.2796, 0.2971, 0.2649, 0.1645, 0.04124, 0.1644, 0.04124, 0.1644, 0.04124, 0.1645, 0.04124, 0.1644, 0.04124, 0.1643, 0.04124, 0.1643, 0.04124, 0.1644, 0.04124, 0.1643, 0.04124, 0.1645, 0.04124, 0.1645, 0.04124, 0.1643, 0.04124, 0.1645, 0.04124, 0.1644, 0.04124, 0.1644, 0.04124, 0.1645, 0.04124, 0.1644, 0.04124, 0.1643, 0.04124, 0.1643, 0.04124, 0.1644, 0.04124, 0.1643, 0.04124, 0.1645, 0.04124, 0.1645, 0.04124, 0.1643, 0.04124, 0.3604, 0.04124, 0.3604, 0.04124, 0.3604, 0.04124, 0.3604, 0.04124, 0.3604, 0.04124, 0.3604, 0.04124, 0.3604, 0.04124, 0.3604, 0.04124, 0.3604, 0.04124, 0.3604, 0.04124, 0.3604, 0.04124, 0.3604, 0.04124, 0.3604, 0.04124, 0.3604, 0.04124, 0.3604, 0.04124, 0.3604, 0.04124, 0.3604, 0.04124, 0.3604, 0.04124, 0.3604, 0.04124, 0.3604, 0.04124, 0.3604, 0.04124, 0.3604, 0.04124, 0.3604, 0.04124, 0.3604, 0.04124])
me_cylinder_007.materials.append(mat_material_039)
me_cylinder_007.update()

# ---- objects
ob_cylinder_004 = bpy.data.objects.new('Cylinder.004', me_cylinder_007)

# ---- transforms, parenting, visibility, modifiers, constraints
ob_cylinder_004.location = (0.0, 0.0, 0.0)
ob_cylinder_004.rotation_euler = (0.0, -0.02043, 0.0)
ob_cylinder_004.scale = (1.275, 1.275, 1.275)

# ---- collection membership
col_saks.objects.link(ob_cylinder_004)

# ---- scene / render settings (as saved in the file)
scene.frame_start = 1; scene.frame_end = 250; scene.frame_set(1)
scene.render.engine = 'BLENDER_EEVEE_NEXT'
scene.cycles.sampling_pattern = 'TABULATED_SOBOL'
scene.cycles.use_light_tree = False
scene.view_settings.view_transform = 'Filmic'
bpy.context.view_layer.update()

# ---- added for rendering (the .blend has no active camera and no usable light): camera, sun
cam_auto = bpy.data.cameras.new('AutoCamera')
cam_auto.lens = 50.0
cam_auto.sensor_width = 36.0
cam_auto.clip_end = 1000.0
ob_auto_camera = bpy.data.objects.new('AutoCamera', cam_auto)
scene.collection.objects.link(ob_auto_camera)
ob_auto_camera.location = (0.678854, -0.830934, 0.861238)
ob_auto_camera.rotation_euler = (1.09748, -7.21219e-08, 0.694738)
scene.camera = ob_auto_camera
light_auto_sun = bpy.data.lights.new('AutoSun', 'SUN')
light_auto_sun.energy = 3.0
light_auto_sun.angle = 0.0523599
ob_auto_sun = bpy.data.objects.new('AutoSun', light_auto_sun)
scene.collection.objects.link(ob_auto_sun)
ob_auto_sun.rotation_euler = (0.872665, 0.174533, 0.523599)
bpy.context.view_layer.update()
